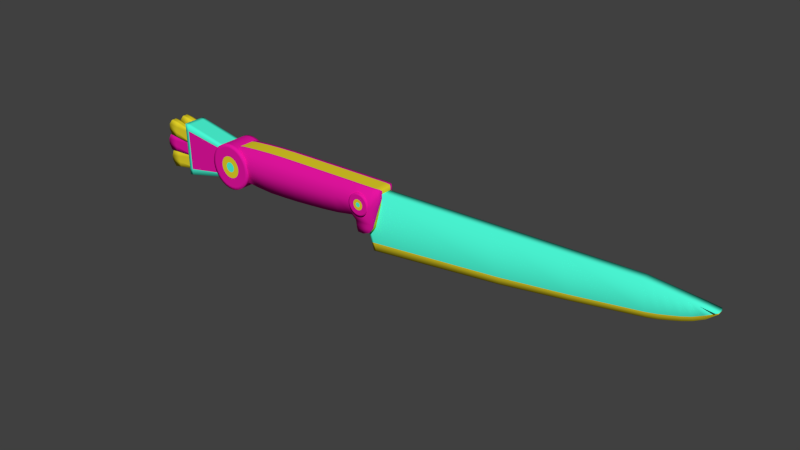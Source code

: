# Source: aztec_knife.blend.blend  (saved by Blender 2.75.0; exported with 4.5.12 LTS)
import bpy
from mathutils import Matrix  # noqa: F401  (used for matrix-valued properties, if any)

bpy.ops.wm.read_factory_settings(use_empty=True)
scene = bpy.context.scene
scene.name = 'Scene'

# ---- collections
col_collection_1 = bpy.data.collections.new('Collection 1'); scene.collection.children.link(col_collection_1)

# ---- materials (node trees are filled in below, after node groups)
mat_tapa_naran = bpy.data.materials.new('tapa_naran')
mat_tapa_naran.alpha_threshold = 0.0
mat_tapa_naran.use_transparent_shadow = False
mat_tapa_naran.diffuse_color = (0.8, 0.007607, 0.3612, 1.0)
mat_tapa_naran.roughness = 0.5
mat_tapa_naran.specular_intensity = 0.07485
mat_tapa_naran.line_color = (0.0, 0.0, 0.0, 1.0)
mat_tapa_amari = bpy.data.materials.new('tapa_amari')
mat_tapa_amari.alpha_threshold = 0.0
mat_tapa_amari.use_transparent_shadow = False
mat_tapa_amari.diffuse_color = (0.8, 0.6647, 0.02242, 1.0)
mat_tapa_amari.roughness = 0.5
mat_tapa_amari.line_color = (0.0, 0.0, 0.0, 1.0)
mat_tapa_verd = bpy.data.materials.new('tapa_verd')
mat_tapa_verd.alpha_threshold = 0.0
mat_tapa_verd.use_transparent_shadow = False
mat_tapa_verd.diffuse_color = (0.07542, 1.0, 0.7085, 1.0)
mat_tapa_verd.roughness = 0.5
mat_tapa_verd.line_color = (0.0, 0.0, 0.0, 1.0)

# ---- material node trees

# ---- world
world_world = bpy.data.worlds.new('World'); scene.world = world_world
world_world.color = (0.05088, 0.05088, 0.05088)
world_world.use_sun_shadow = False
world_world.sun_shadow_jitter_overblur = 0.0
world_world.cycles.sampling_method = 'MANUAL'
world_world.cycles.sample_map_resolution = 256

# ---- meshes
me_cube_3582 = bpy.data.meshes.new('Cube.3582')
me_cube_3582.from_pydata([(0.02653, 0.008731, -0.1622), (0.01195, 0.008731, -0.1639), (0.03341, 0.008731, -0.199), (0.01452, 0.008731, -0.2016), (0.02653, 0.01598, -0.1622), (0.01195, 0.01598, -0.1639), (0.03341, 0.01598, -0.199), (0.01452, 0.01598, -0.2016), (0.03209, 0.01378, -0.1905), (0.03209, 0.01093, -0.1905), (0.01333, 0.01378, -0.1928), (0.01333, 0.01093, -0.1928), (0.02725, 0.008731, -0.1643), (0.02725, 0.01598, -0.1643), (0.01175, 0.008731, -0.1661), (0.01175, 0.01598, -0.1661), (0.02485, 0.008731, -0.1624), (0.02769, 0.008731, -0.2036), (0.02485, 0.01598, -0.1624), (0.02769, 0.01598, -0.2036), (0.01905, 0.01598, -0.1924), (0.01905, 0.008731, -0.1924), (0.02546, 0.008731, -0.1645), (0.02546, 0.01598, -0.1645), (0.01363, 0.008731, -0.1637), (0.01363, 0.01598, -0.1637), (0.02622, 0.01598, -0.1912), (0.01354, 0.01598, -0.1659), (0.02166, 0.008731, -0.2045), (0.02166, 0.01598, -0.2045), (0.02622, 0.008731, -0.1912), (0.01354, 0.008731, -0.1659), (0.01452, 0.01378, -0.2016), (0.01452, 0.01093, -0.2016), (0.03341, 0.01093, -0.199), (0.03341, 0.01378, -0.199), (0.01195, 0.01378, -0.1639), (0.01195, 0.01093, -0.1639), (0.02653, 0.01378, -0.1622), (0.02653, 0.01093, -0.1622), (0.01333, 0.01598, -0.1928), (0.01333, 0.008731, -0.1928), (0.03209, 0.01598, -0.1905), (0.03209, 0.008731, -0.1905), (0.02725, 0.01378, -0.1643), (0.02725, 0.01093, -0.1643), (0.01175, 0.01378, -0.1661), (0.01175, 0.01093, -0.1661), (0.02769, 0.01378, -0.2036), (0.02769, 0.01093, -0.2036), (0.02485, 0.01378, -0.1624), (0.02485, 0.01093, -0.1624), (0.01363, 0.01378, -0.1637), (0.01363, 0.01093, -0.1637), (0.02166, 0.01378, -0.2045), (0.02166, 0.01093, -0.2045), (0.01179, 0.008731, -0.1663), (-0.002893, 0.008731, -0.1661), (0.01353, 0.008731, -0.2038), (-0.005537, 0.008731, -0.2037), (0.01179, 0.01598, -0.1663), (-0.002893, 0.01598, -0.1661), (0.01353, 0.01598, -0.2038), (-0.005537, 0.01598, -0.2037), (0.0134, 0.01378, -0.1951), (0.0134, 0.01093, -0.1951), (-0.005492, 0.01378, -0.1948), (-0.005492, 0.01093, -0.1948), (0.01222, 0.008731, -0.1685), (0.01222, 0.01598, -0.1685), (-0.003392, 0.008731, -0.1682), (-0.003392, 0.01598, -0.1682), (0.0101, 0.008731, -0.1663), (0.007238, 0.008731, -0.2075), (0.0101, 0.01598, -0.1663), (0.007238, 0.01598, -0.2075), (0.0002224, 0.01598, -0.1952), (0.0002224, 0.008731, -0.1952), (0.01042, 0.008731, -0.1685), (0.01042, 0.01598, -0.1685), (-0.001201, 0.008731, -0.1661), (-0.001201, 0.01598, -0.1661), (0.007496, 0.01598, -0.195), (-0.001593, 0.01598, -0.1683), (0.001136, 0.008731, -0.2076), (0.001136, 0.01598, -0.2076), (0.007496, 0.008731, -0.195), (-0.001593, 0.008731, -0.1683), (-0.005537, 0.01378, -0.2037), (-0.005537, 0.01093, -0.2037), (0.01353, 0.01093, -0.2038), (0.01353, 0.01378, -0.2038), (-0.002893, 0.01378, -0.1661), (-0.002893, 0.01093, -0.1661), (0.01179, 0.01378, -0.1663), (0.01179, 0.01093, -0.1663), (-0.005492, 0.01598, -0.1948), (-0.005492, 0.008731, -0.1948), (0.0134, 0.01598, -0.1951), (0.0134, 0.008731, -0.1951), (0.01222, 0.01378, -0.1685), (0.01222, 0.01093, -0.1685), (-0.003392, 0.01378, -0.1682), (-0.003392, 0.01093, -0.1682), (0.007238, 0.01378, -0.2075), (0.007238, 0.01093, -0.2075), (0.0101, 0.01378, -0.1663), (0.0101, 0.01093, -0.1663), (-0.001201, 0.01378, -0.1661), (-0.001201, 0.01093, -0.1661), (0.001136, 0.01378, -0.2076), (0.001136, 0.01093, -0.2076), (-0.002474, 0.008731, -0.1643), (-0.01698, 0.008731, -0.162), (-0.006035, 0.008731, -0.2017), (-0.0249, 0.008731, -0.1989), (-0.002474, 0.01598, -0.1643), (-0.01698, 0.01598, -0.162), (-0.006035, 0.01598, -0.2017), (-0.0249, 0.01598, -0.1989), (-0.004941, 0.01378, -0.1931), (-0.004941, 0.01093, -0.1931), (-0.0236, 0.01378, -0.1901), (-0.0236, 0.01093, -0.1901), (-0.002357, 0.008731, -0.1665), (-0.002357, 0.01598, -0.1665), (-0.01777, 0.008731, -0.1641), (-0.01777, 0.01598, -0.1641), (-0.004146, 0.008731, -0.1641), (-0.01278, 0.008731, -0.2045), (-0.004146, 0.01598, -0.1641), (-0.01278, 0.01598, -0.2045), (-0.018, 0.01598, -0.1913), (-0.018, 0.008731, -0.1913), (-0.004135, 0.008731, -0.1663), (-0.004135, 0.01598, -0.1663), (-0.0153, 0.008731, -0.1623), (-0.0153, 0.01598, -0.1623), (-0.01077, 0.01598, -0.1921), (-0.016, 0.01598, -0.1644), (-0.01884, 0.008731, -0.2037), (-0.01884, 0.01598, -0.2037), (-0.01077, 0.008731, -0.1921), (-0.016, 0.008731, -0.1644), (-0.0249, 0.01378, -0.1989), (-0.0249, 0.01093, -0.1989), (-0.006035, 0.01093, -0.2017), (-0.006035, 0.01378, -0.2017), (-0.01698, 0.01378, -0.162), (-0.01698, 0.01093, -0.162), (-0.002474, 0.01378, -0.1643), (-0.002474, 0.01093, -0.1643), (-0.0236, 0.01598, -0.1901), (-0.0236, 0.008731, -0.1901), (-0.004941, 0.01598, -0.1931), (-0.004941, 0.008731, -0.1931), (-0.002357, 0.01378, -0.1665), (-0.002357, 0.01093, -0.1665), (-0.01777, 0.01378, -0.1641), (-0.01777, 0.01093, -0.1641), (-0.01278, 0.01378, -0.2045), (-0.01278, 0.01093, -0.2045), (-0.004146, 0.01378, -0.1641), (-0.004146, 0.01093, -0.1641), (-0.0153, 0.01378, -0.1623), (-0.0153, 0.01093, -0.1623), (-0.01884, 0.01378, -0.2037), (-0.01884, 0.01093, -0.2037), (-0.002474, -0.007878, -0.1643), (-0.01698, -0.007878, -0.162), (-0.006035, -0.007878, -0.2017), (-0.0249, -0.007878, -0.1989), (-0.002474, -0.00063, -0.1643), (-0.01698, -0.00063, -0.162), (-0.006035, -0.00063, -0.2017), (-0.0249, -0.00063, -0.1989), (-0.004941, -0.002828, -0.1931), (-0.004941, -0.00568, -0.1931), (-0.0236, -0.002828, -0.1901), (-0.0236, -0.00568, -0.1901), (-0.002357, -0.007878, -0.1665), (-0.002357, -0.00063, -0.1665), (-0.01777, -0.007878, -0.1641), (-0.01777, -0.00063, -0.1641), (-0.004146, -0.007878, -0.1641), (-0.01278, -0.007878, -0.2045), (-0.004146, -0.00063, -0.1641), (-0.01278, -0.00063, -0.2045), (-0.018, -0.00063, -0.1913), (-0.018, -0.007878, -0.1913), (-0.004135, -0.007878, -0.1663), (-0.004135, -0.00063, -0.1663), (-0.0153, -0.007878, -0.1623), (-0.0153, -0.00063, -0.1623), (-0.01077, -0.00063, -0.1921), (-0.016, -0.00063, -0.1644), (-0.01884, -0.007878, -0.2037), (-0.01884, -0.00063, -0.2037), (-0.01077, -0.007878, -0.1921), (-0.016, -0.007878, -0.1644), (-0.0249, -0.002828, -0.1989), (-0.0249, -0.00568, -0.1989), (-0.006035, -0.00568, -0.2017), (-0.006035, -0.002828, -0.2017), (-0.01698, -0.002828, -0.162), (-0.01698, -0.00568, -0.162), (-0.002474, -0.002828, -0.1643), (-0.002474, -0.00568, -0.1643), (-0.0236, -0.00063, -0.1901), (-0.0236, -0.007878, -0.1901), (-0.004941, -0.00063, -0.1931), (-0.004941, -0.007878, -0.1931), (-0.002357, -0.002828, -0.1665), (-0.002357, -0.00568, -0.1665), (-0.01777, -0.002828, -0.1641), (-0.01777, -0.00568, -0.1641), (-0.01278, -0.002828, -0.2045), (-0.01278, -0.00568, -0.2045), (-0.004146, -0.002828, -0.1641), (-0.004146, -0.00568, -0.1641), (-0.0153, -0.002828, -0.1623), (-0.0153, -0.00568, -0.1623), (-0.01884, -0.002828, -0.2037), (-0.01884, -0.00568, -0.2037), (0.01179, -0.007878, -0.1663), (-0.002893, -0.007878, -0.1661), (0.01353, -0.007878, -0.2038), (-0.005537, -0.007878, -0.2037), (0.01179, -0.00063, -0.1663), (-0.002893, -0.00063, -0.1661), (0.01353, -0.00063, -0.2038), (-0.005537, -0.00063, -0.2037), (0.0134, -0.002828, -0.1951), (0.0134, -0.00568, -0.1951), (-0.005492, -0.002828, -0.1948), (-0.005492, -0.00568, -0.1948), (0.01222, -0.007878, -0.1685), (0.01222, -0.00063, -0.1685), (-0.003392, -0.007878, -0.1682), (-0.003392, -0.00063, -0.1682), (0.0101, -0.007878, -0.1663), (0.007238, -0.007878, -0.2075), (0.0101, -0.00063, -0.1663), (0.007238, -0.00063, -0.2075), (0.0002224, -0.00063, -0.1952), (0.0002224, -0.007878, -0.1952), (0.01042, -0.007878, -0.1685), (0.01042, -0.00063, -0.1685), (-0.001201, -0.007878, -0.1661), (-0.001201, -0.00063, -0.1661), (0.007496, -0.00063, -0.195), (-0.001593, -0.00063, -0.1683), (0.001136, -0.007878, -0.2076), (0.001136, -0.00063, -0.2076), (0.007496, -0.007878, -0.195), (-0.001593, -0.007878, -0.1683), (-0.005537, -0.002828, -0.2037), (-0.005537, -0.00568, -0.2037), (0.01353, -0.00568, -0.2038), (0.01353, -0.002828, -0.2038), (-0.002893, -0.002828, -0.1661), (-0.002893, -0.00568, -0.1661), (0.01179, -0.002828, -0.1663), (0.01179, -0.00568, -0.1663), (-0.005492, -0.00063, -0.1948), (-0.005492, -0.007878, -0.1948), (0.0134, -0.00063, -0.1951), (0.0134, -0.007878, -0.1951), (0.01222, -0.002828, -0.1685), (0.01222, -0.00568, -0.1685), (-0.003392, -0.002828, -0.1682), (-0.003392, -0.00568, -0.1682), (0.007238, -0.002828, -0.2075), (0.007238, -0.00568, -0.2075), (0.0101, -0.002828, -0.1663), (0.0101, -0.00568, -0.1663), (-0.001201, -0.002828, -0.1661), (-0.001201, -0.00568, -0.1661), (0.001136, -0.002828, -0.2076), (0.001136, -0.00568, -0.2076), (0.02653, -0.007878, -0.1622), (0.01195, -0.007878, -0.1639), (0.03341, -0.007878, -0.199), (0.01452, -0.007878, -0.2016), (0.02653, -0.00063, -0.1622), (0.01195, -0.00063, -0.1639), (0.03341, -0.00063, -0.199), (0.01452, -0.00063, -0.2016), (0.03209, -0.002828, -0.1905), (0.03209, -0.00568, -0.1905), (0.01333, -0.002828, -0.1928), (0.01333, -0.00568, -0.1928), (0.02725, -0.007878, -0.1643), (0.02725, -0.00063, -0.1643), (0.01175, -0.007878, -0.1661), (0.01175, -0.00063, -0.1661), (0.02485, -0.007878, -0.1624), (0.02769, -0.007878, -0.2036), (0.02485, -0.00063, -0.1624), (0.02769, -0.00063, -0.2036), (0.01905, -0.00063, -0.1924), (0.01905, -0.007878, -0.1924), (0.02546, -0.007878, -0.1645), (0.02546, -0.00063, -0.1645), (0.01363, -0.007878, -0.1637), (0.01363, -0.00063, -0.1637), (0.02622, -0.00063, -0.1912), (0.01354, -0.00063, -0.1659), (0.02166, -0.007878, -0.2045), (0.02166, -0.00063, -0.2045), (0.02622, -0.007878, -0.1912), (0.01354, -0.007878, -0.1659), (0.01452, -0.002828, -0.2016), (0.01452, -0.00568, -0.2016), (0.03341, -0.00568, -0.199), (0.03341, -0.002828, -0.199), (0.01195, -0.002828, -0.1639), (0.01195, -0.00568, -0.1639), (0.02653, -0.002828, -0.1622), (0.02653, -0.00568, -0.1622), (0.01333, -0.00063, -0.1928), (0.01333, -0.007878, -0.1928), (0.03209, -0.00063, -0.1905), (0.03209, -0.007878, -0.1905), (0.02725, -0.002828, -0.1643), (0.02725, -0.00568, -0.1643), (0.01175, -0.002828, -0.1661), (0.01175, -0.00568, -0.1661), (0.02769, -0.002828, -0.2036), (0.02769, -0.00568, -0.2036), (0.02485, -0.002828, -0.1624), (0.02485, -0.00568, -0.1624), (0.01363, -0.002828, -0.1637), (0.01363, -0.00568, -0.1637), (0.02166, -0.002828, -0.2045), (0.02166, -0.00568, -0.2045), (0.01778, -0.00938, -0.09476), (-0.01234, -0.00938, -0.09542), (0.03608, -0.00938, -0.1718), (-0.02729, -0.00938, -0.1732), (0.01778, 0.01733, -0.09476), (-0.01234, 0.01733, -0.09542), (0.03608, 0.01733, -0.1718), (-0.02729, 0.01733, -0.1732), (0.03498, -0.00938, -0.1672), (-0.02639, -0.00938, -0.1685), (0.03498, 0.01733, -0.1672), (-0.02639, 0.01733, -0.1685), (0.01882, -0.00938, -0.09916), (0.01882, 0.01733, -0.09916), (-0.01319, -0.00938, -0.09985), (-0.01319, 0.01733, -0.09985), (0.01431, -0.00938, -0.09484), (0.02878, -0.00938, -0.172), (0.01431, 0.01733, -0.09484), (0.02878, 0.01733, -0.172), (0.02791, -0.00938, -0.1674), (0.02791, 0.01733, -0.1674), (0.01513, -0.00938, -0.09924), (0.01513, 0.01733, -0.09924), (-0.008866, -0.00938, -0.09534), (-0.008866, 0.01733, -0.09534), (-0.01932, 0.01733, -0.1684), (-0.0095, 0.01733, -0.09977), (-0.01998, -0.00938, -0.173), (-0.01998, 0.01733, -0.173), (-0.01932, -0.00938, -0.1684), (-0.0095, -0.00938, -0.09977), (-0.02729, 0.01333, -0.1732), (-0.02729, -0.005381, -0.1732), (0.03608, -0.005381, -0.1718), (0.03608, 0.01333, -0.1718), (-0.01234, 0.01333, -0.09542), (-0.01234, -0.005381, -0.09542), (0.01778, 0.01333, -0.09476), (0.01778, -0.005381, -0.09476), (-0.02639, 0.01333, -0.1685), (-0.02639, -0.005381, -0.1685), (0.03498, 0.01333, -0.1672), (0.03498, -0.005381, -0.1672), (0.01882, 0.01333, -0.09916), (0.01882, -0.005381, -0.09916), (-0.01319, 0.01333, -0.09985), (-0.01319, -0.005381, -0.09985), (0.02878, 0.01333, -0.172), (0.02878, -0.005381, -0.172), (0.01431, 0.01333, -0.09484), (0.01431, -0.005381, -0.09484), (-0.008866, 0.01333, -0.09534), (-0.008866, -0.005381, -0.09534), (-0.01998, 0.01333, -0.173), (-0.01998, -0.005381, -0.173), (-0.003709, -0.01294, -0.1189), (0.0007344, -0.01294, -0.12), (0.005313, -0.01294, -0.1203), (0.00985, -0.01294, -0.1196), (0.01417, -0.01294, -0.1181), (0.01811, -0.01294, -0.1157), (0.02152, -0.01294, -0.1127), (0.02427, -0.01294, -0.109), (0.02624, -0.01294, -0.1049), (0.02737, -0.01294, -0.1004), (0.02761, -0.01294, -0.09583), (0.02696, -0.01294, -0.09129), (0.02543, -0.01294, -0.08697), (0.02308, -0.01294, -0.08303), (0.02002, -0.01294, -0.07962), (0.01634, -0.01294, -0.07688), (0.01221, -0.01294, -0.0749), (0.007762, -0.01294, -0.07377), (0.003184, -0.01294, -0.07353), (-0.001354, -0.01294, -0.07419), (-0.005676, -0.01294, -0.07572), (-0.009617, -0.01294, -0.07806), (-0.01303, -0.01294, -0.08113), (-0.01577, -0.01294, -0.0848), (-0.01774, -0.01294, -0.08894), (-0.01887, -0.01294, -0.09338), (-0.01912, -0.01294, -0.09796), (-0.01846, -0.01294, -0.1025), (-0.01693, -0.01294, -0.1068), (-0.01459, -0.01294, -0.1108), (-0.01152, -0.01294, -0.1142), (-0.007847, -0.01294, -0.1169), (-0.0001399, -0.01294, -0.109), (0.00231, -0.01294, -0.1096), (0.004835, -0.01294, -0.1098), (0.007338, -0.01294, -0.1094), (0.009721, -0.01294, -0.1086), (0.01189, -0.01294, -0.1073), (0.01377, -0.01294, -0.1056), (0.01529, -0.01294, -0.1036), (0.01638, -0.01294, -0.1013), (0.017, -0.01294, -0.09883), (0.01713, -0.01294, -0.09631), (0.01677, -0.01294, -0.0938), (0.01593, -0.01294, -0.09142), (0.01463, -0.01294, -0.08925), (0.01294, -0.01294, -0.08737), (0.01092, -0.01294, -0.08585), (0.008636, -0.01294, -0.08477), (0.006186, -0.01294, -0.08414), (0.003661, -0.01294, -0.08401), (0.001159, -0.01294, -0.08437), (-0.001225, -0.01294, -0.08521), (-0.003398, -0.01294, -0.08651), (-0.005277, -0.01294, -0.0882), (-0.006791, -0.01294, -0.09022), (-0.00788, -0.01294, -0.09251), (-0.008503, -0.01294, -0.09496), (-0.008636, -0.01294, -0.09748), (-0.008274, -0.01294, -0.09998), (-0.00743, -0.01294, -0.1024), (-0.006138, -0.01294, -0.1045), (-0.004447, -0.01294, -0.1064), (-0.002422, -0.01294, -0.1079), (0.002275, -0.01294, -0.1023), (0.003377, -0.01294, -0.1026), (0.004512, -0.01294, -0.1027), (0.005637, -0.01294, -0.1025), (0.006709, -0.01294, -0.1021), (0.007686, -0.01294, -0.1016), (0.008531, -0.01294, -0.1008), (0.009211, -0.01294, -0.09989), (0.009701, -0.01294, -0.09887), (0.009981, -0.01294, -0.09776), (0.01004, -0.01294, -0.09663), (0.009878, -0.01294, -0.0955), (0.009499, -0.01294, -0.09443), (0.008918, -0.01294, -0.09346), (0.008158, -0.01294, -0.09261), (0.007247, -0.01294, -0.09193), (0.006221, -0.01294, -0.09144), (0.005119, -0.01294, -0.09116), (0.003984, -0.01294, -0.0911), (0.002859, -0.01294, -0.09126), (0.001788, -0.01294, -0.09164), (0.0008106, -0.01294, -0.09222), (-3.437e-05, -0.01294, -0.09298), (-0.0007148, -0.01294, -0.09389), (-0.001204, -0.01294, -0.09492), (-0.001485, -0.01294, -0.09602), (-0.001544, -0.01294, -0.09716), (-0.001382, -0.01294, -0.09828), (-0.001002, -0.01294, -0.09935), (-0.0004215, -0.01294, -0.1003), (0.0003389, -0.01294, -0.1012), (0.00125, -0.01294, -0.1019), (0.004248, -0.01294, -0.09689), (-0.01394, -0.01294, -0.1168), (-0.01748, -0.01294, -0.1129), (-0.02019, -0.01294, -0.1083), (-0.02195, -0.01294, -0.1034), (-0.02271, -0.01294, -0.09812), (-0.02243, -0.01294, -0.09284), (-0.02113, -0.01294, -0.08771), (-0.01885, -0.01294, -0.08294), (-0.01568, -0.01294, -0.0787), (-0.01175, -0.01294, -0.07516), (-0.007202, -0.01294, -0.07246), (-0.002215, -0.01294, -0.07069), (0.00302, -0.01294, -0.06994), (0.008303, -0.01294, -0.07022), (0.01343, -0.01294, -0.07152), (0.0182, -0.01294, -0.0738), (0.02244, -0.01294, -0.07696), (0.02598, -0.01294, -0.0809), (0.02868, -0.01294, -0.08544), (0.03045, -0.01294, -0.09043), (0.0312, -0.01294, -0.09567), (0.03093, -0.01294, -0.1009), (0.02962, -0.01294, -0.1061), (0.02734, -0.01294, -0.1108), (0.02418, -0.01294, -0.1151), (0.02025, -0.01294, -0.1186), (0.0157, -0.01294, -0.1213), (0.01071, -0.01294, -0.1231), (0.005477, -0.01294, -0.1239), (0.000194, -0.01294, -0.1236), (-0.004933, -0.01294, -0.1223), (-0.009707, -0.01294, -0.12), (-0.003193, -0.01294, -0.0924), (-0.003927, -0.01294, -0.09394), (0.002942, -0.01294, -0.1055), (0.004644, -0.01294, -0.1056), (0.01212, -0.01294, -0.0932), (0.01125, -0.01294, -0.09174), (-0.0009057, -0.01294, -0.08989), (-0.002173, -0.01294, -0.09103), (0.01293, -0.01294, -0.0965), (0.01269, -0.01294, -0.09481), (-0.001613, -0.01294, -0.1033), (-0.0002476, -0.01294, -0.1043), (0.002166, -0.01294, -0.08845), (0.0005592, -0.01294, -0.08902), (0.01242, -0.01294, -0.09985), (0.01284, -0.01294, -0.0982), (-0.003624, -0.01294, -0.1006), (-0.002753, -0.01294, -0.102), (0.005554, -0.01294, -0.0883), (0.003853, -0.01294, -0.08821), (0.01067, -0.01294, -0.1028), (0.01169, -0.01294, -0.1014), (-0.004436, -0.01294, -0.09729), (-0.004192, -0.01294, -0.09898), (0.007937, -0.01294, -0.1048), (0.009402, -0.01294, -0.1039), (0.008744, -0.01294, -0.08945), (0.007206, -0.01294, -0.08872), (-0.004347, -0.01294, -0.09559), (0.006331, -0.01294, -0.1053), (0.01011, -0.01294, -0.09047), (0.00129, -0.01294, -0.1051), (-0.003709, 0.02195, -0.1189), (0.0007344, 0.02195, -0.12), (0.005313, 0.02195, -0.1203), (0.00985, 0.02195, -0.1196), (0.01417, 0.02195, -0.1181), (0.01811, 0.02195, -0.1157), (0.02152, 0.02195, -0.1127), (0.02427, 0.02195, -0.109), (0.02624, 0.02195, -0.1049), (0.02737, 0.02195, -0.1004), (0.02761, 0.02195, -0.09583), (0.02696, 0.02195, -0.09129), (0.02543, 0.02195, -0.08697), (0.02308, 0.02195, -0.08303), (0.02002, 0.02195, -0.07962), (0.01634, 0.02195, -0.07688), (0.01221, 0.02195, -0.0749), (0.007762, 0.02195, -0.07377), (0.003184, 0.02195, -0.07353), (-0.001354, 0.02195, -0.07419), (-0.005676, 0.02195, -0.07572), (-0.009617, 0.02195, -0.07806), (-0.01303, 0.02195, -0.08113), (-0.01577, 0.02195, -0.0848), (-0.01774, 0.02195, -0.08894), (-0.01887, 0.02195, -0.09338), (-0.01912, 0.02195, -0.09796), (-0.01846, 0.02195, -0.1025), (-0.01693, 0.02195, -0.1068), (-0.01459, 0.02195, -0.1108), (-0.01152, 0.02195, -0.1142), (-0.007847, 0.02195, -0.1169), (-0.0001399, 0.02195, -0.109), (0.00231, 0.02195, -0.1096), (0.004835, 0.02195, -0.1098), (0.007338, 0.02195, -0.1094), (0.009721, 0.02195, -0.1086), (0.01189, 0.02195, -0.1073), (0.01377, 0.02195, -0.1056), (0.01529, 0.02195, -0.1036), (0.01638, 0.02195, -0.1013), (0.017, 0.02195, -0.09883), (0.01713, 0.02195, -0.09631), (0.01677, 0.02195, -0.0938), (0.01593, 0.02195, -0.09142), (0.01463, 0.02195, -0.08925), (0.01294, 0.02195, -0.08737), (0.01092, 0.02195, -0.08585), (0.008636, 0.02195, -0.08477), (0.006186, 0.02195, -0.08414), (0.003661, 0.02195, -0.08401), (0.001159, 0.02195, -0.08437), (-0.001225, 0.02195, -0.08521), (-0.003398, 0.02195, -0.08651), (-0.005277, 0.02195, -0.0882), (-0.006791, 0.02195, -0.09022), (-0.00788, 0.02195, -0.09251), (-0.008503, 0.02195, -0.09496), (-0.008636, 0.02195, -0.09748), (-0.008274, 0.02195, -0.09998), (-0.00743, 0.02195, -0.1024), (-0.006138, 0.02195, -0.1045), (-0.004447, 0.02195, -0.1064), (-0.002422, 0.02195, -0.1079), (0.002275, 0.02195, -0.1023), (0.003377, 0.02195, -0.1026), (0.004512, 0.02195, -0.1027), (0.005637, 0.02195, -0.1025), (0.006709, 0.02195, -0.1021), (0.007686, 0.02195, -0.1016), (0.008531, 0.02195, -0.1008), (0.009211, 0.02195, -0.09989), (0.009701, 0.02195, -0.09887), (0.009981, 0.02195, -0.09776), (0.01004, 0.02195, -0.09663), (0.009878, 0.02195, -0.0955), (0.009499, 0.02195, -0.09443), (0.008918, 0.02195, -0.09346), (0.008158, 0.02195, -0.09261), (0.007247, 0.02195, -0.09193), (0.006221, 0.02195, -0.09144), (0.005119, 0.02195, -0.09116), (0.003984, 0.02195, -0.0911), (0.002859, 0.02195, -0.09126), (0.001788, 0.02195, -0.09164), (0.0008106, 0.02195, -0.09222), (-3.437e-05, 0.02195, -0.09298), (-0.0007148, 0.02195, -0.09389), (-0.001204, 0.02195, -0.09492), (-0.001485, 0.02195, -0.09602), (-0.001544, 0.02195, -0.09716), (-0.001382, 0.02195, -0.09828), (-0.001002, 0.02195, -0.09935), (-0.0004215, 0.02195, -0.1003), (0.0003389, 0.02195, -0.1012), (0.00125, 0.02195, -0.1019), (0.004248, 0.02195, -0.09689), (-0.01394, 0.02195, -0.1168), (-0.01748, 0.02195, -0.1129), (-0.02019, 0.02195, -0.1083), (-0.02195, 0.02195, -0.1034), (-0.02271, 0.02195, -0.09812), (-0.02243, 0.02195, -0.09284), (-0.02113, 0.02195, -0.08771), (-0.01885, 0.02195, -0.08294), (-0.01568, 0.02195, -0.0787), (-0.01175, 0.02195, -0.07516), (-0.007202, 0.02195, -0.07246), (-0.002215, 0.02195, -0.07069), (0.00302, 0.02195, -0.06994), (0.008303, 0.02195, -0.07022), (0.01343, 0.02195, -0.07152), (0.0182, 0.02195, -0.0738), (0.02244, 0.02195, -0.07696), (0.02598, 0.02195, -0.0809), (0.02868, 0.02195, -0.08544), (0.03045, 0.02195, -0.09043), (0.0312, 0.02195, -0.09567), (0.03093, 0.02195, -0.1009), (0.02962, 0.02195, -0.1061), (0.02734, 0.02195, -0.1108), (0.02418, 0.02195, -0.1151), (0.02025, 0.02195, -0.1186), (0.0157, 0.02195, -0.1213), (0.01071, 0.02195, -0.1231), (0.005477, 0.02195, -0.1239), (0.000194, 0.02195, -0.1236), (-0.004933, 0.02195, -0.1223), (-0.009707, 0.02195, -0.12), (-0.003193, 0.02195, -0.0924), (-0.003927, 0.02195, -0.09394), (0.002942, 0.02195, -0.1055), (0.004644, 0.02195, -0.1056), (0.01212, 0.02195, -0.0932), (0.01125, 0.02195, -0.09174), (-0.0009057, 0.02195, -0.08989), (-0.002173, 0.02195, -0.09103), (0.01293, 0.02195, -0.0965), (0.01269, 0.02195, -0.09481), (-0.001613, 0.02195, -0.1033), (-0.0002476, 0.02195, -0.1043), (0.002166, 0.02195, -0.08845), (0.0005592, 0.02195, -0.08902), (0.01242, 0.02195, -0.09985), (0.01284, 0.02195, -0.0982), (-0.003624, 0.02195, -0.1006), (-0.002753, 0.02195, -0.102), (0.005554, 0.02195, -0.0883), (0.003853, 0.02195, -0.08821), (0.01067, 0.02195, -0.1028), (0.01169, 0.02195, -0.1014), (-0.004436, 0.02195, -0.09729), (-0.004192, 0.02195, -0.09898), (0.007937, 0.02195, -0.1048), (0.009402, 0.02195, -0.1039), (0.008744, 0.02195, -0.08945), (0.007206, 0.02195, -0.08872), (-0.004347, 0.02195, -0.09559), (0.006331, 0.02195, -0.1053), (0.01011, 0.02195, -0.09047), (0.00129, 0.02195, -0.1051), (0.005477, 0.01863, -0.1239), (0.005477, -0.009612, -0.1239), (0.01071, -0.009612, -0.1231), (0.01071, 0.01863, -0.1231), (0.02598, 0.01863, -0.0809), (0.02598, -0.009612, -0.0809), (0.02244, -0.009612, -0.07696), (0.02244, 0.01863, -0.07696), (-0.02113, 0.01863, -0.08771), (-0.02113, -0.009612, -0.08771), (-0.02243, -0.009612, -0.09284), (-0.02243, 0.01863, -0.09284), (0.0157, 0.01863, -0.1213), (0.0157, -0.009612, -0.1213), (0.02025, -0.009612, -0.1186), (0.02025, 0.01863, -0.1186), (0.0182, 0.01863, -0.0738), (0.0182, -0.009612, -0.0738), (0.01343, -0.009612, -0.07152), (0.01343, 0.01863, -0.07152), (-0.02271, 0.01863, -0.09812), (-0.02271, -0.009612, -0.09812), (-0.02195, -0.009612, -0.1034), (-0.02195, 0.01863, -0.1034), (0.02418, 0.01863, -0.1151), (0.02418, -0.009612, -0.1151), (0.02734, -0.009612, -0.1108), (0.02734, 0.01863, -0.1108), (-0.02019, 0.01863, -0.1083), (-0.02019, -0.009612, -0.1083), (-0.01748, -0.009612, -0.1129), (-0.01748, 0.01863, -0.1129), (0.008303, 0.01863, -0.07022), (0.008303, -0.009612, -0.07022), (0.00302, -0.009612, -0.06994), (0.00302, 0.01863, -0.06994), (0.02962, 0.01863, -0.1061), (0.02962, -0.009612, -0.1061), (0.03093, -0.009612, -0.1009), (0.03093, 0.01863, -0.1009), (-0.01394, 0.01863, -0.1168), (-0.01394, -0.009612, -0.1168), (-0.009707, -0.009612, -0.12), (-0.009707, 0.01863, -0.12), (-0.002215, 0.01863, -0.07069), (-0.002215, -0.009612, -0.07069), (-0.007202, -0.009612, -0.07246), (-0.007202, 0.01863, -0.07246), (0.0312, 0.01863, -0.09567), (0.0312, -0.009612, -0.09567), (0.03045, -0.009612, -0.09043), (0.03045, 0.01863, -0.09043), (-0.01175, 0.01863, -0.07516), (-0.01175, -0.009612, -0.07516), (-0.01568, -0.009612, -0.0787), (-0.01568, 0.01863, -0.0787), (0.000194, 0.01863, -0.1236), (0.000194, -0.009612, -0.1236), (0.02868, 0.01863, -0.08544), (0.02868, -0.009612, -0.08544), (-0.01885, 0.01863, -0.08294), (-0.01885, -0.009612, -0.08294), (-0.004933, -0.009612, -0.1223), (-0.004933, 0.01863, -0.1223), (-0.008469, -0.0122, 0.1042), (-0.01058, -0.0122, 0.104), (-0.0126, -0.0122, 0.1034), (-0.01447, -0.0122, 0.1024), (-0.01611, -0.0122, 0.101), (-0.01745, -0.0122, 0.09938), (-0.01845, -0.0122, 0.09751), (-0.01907, -0.0122, 0.09549), (-0.01927, -0.0122, 0.09338), (-0.01907, -0.0122, 0.09127), (-0.01845, -0.0122, 0.08924), (-0.01745, -0.0122, 0.08738), (-0.01611, -0.0122, 0.08574), (-0.01447, -0.0122, 0.0844), (-0.0126, -0.0122, 0.0834), (-0.01058, -0.0122, 0.08278), (-0.008469, -0.0122, 0.08257), (-0.006361, -0.0122, 0.08278), (-0.004334, -0.0122, 0.0834), (-0.002467, -0.0122, 0.0844), (-0.0008293, -0.0122, 0.08574), (0.0005143, -0.0122, 0.08738), (0.001513, -0.0122, 0.08924), (0.002127, -0.0122, 0.09127), (0.002335, -0.0122, 0.09338), (0.002127, -0.0122, 0.09549), (0.001513, -0.0122, 0.09751), (0.0005143, -0.0122, 0.09938), (-0.0008293, -0.0122, 0.101), (-0.002467, -0.0122, 0.1024), (-0.004334, -0.0122, 0.1034), (-0.006361, -0.0122, 0.104), (-0.008469, -0.0122, 0.09934), (-0.009631, -0.0122, 0.09922), (-0.01075, -0.0122, 0.09888), (-0.01178, -0.0122, 0.09833), (-0.01268, -0.0122, 0.09759), (-0.01342, -0.0122, 0.09669), (-0.01397, -0.0122, 0.09566), (-0.01431, -0.0122, 0.09454), (-0.01443, -0.0122, 0.09338), (-0.01431, -0.0122, 0.09222), (-0.01397, -0.0122, 0.0911), (-0.01342, -0.0122, 0.09007), (-0.01268, -0.0122, 0.08917), (-0.01178, -0.0122, 0.08842), (-0.01075, -0.0122, 0.08787), (-0.009631, -0.0122, 0.08754), (-0.008469, -0.0122, 0.08742), (-0.007307, -0.0122, 0.08754), (-0.006189, -0.0122, 0.08787), (-0.005159, -0.0122, 0.08842), (-0.004256, -0.0122, 0.08917), (-0.003515, -0.0122, 0.09007), (-0.002964, -0.0122, 0.0911), (-0.002625, -0.0122, 0.09222), (-0.002511, -0.0122, 0.09338), (-0.002625, -0.0122, 0.09454), (-0.002964, -0.0122, 0.09566), (-0.003515, -0.0122, 0.09669), (-0.004256, -0.0122, 0.09759), (-0.005159, -0.0122, 0.09833), (-0.006189, -0.0122, 0.09888), (-0.007307, -0.0122, 0.09922), (-0.008469, -0.0122, 0.09606), (-0.008991, -0.0122, 0.09601), (-0.009494, -0.0122, 0.09585), (-0.009957, -0.0122, 0.09561), (-0.01036, -0.0122, 0.09527), (-0.0107, -0.0122, 0.09487), (-0.01094, -0.0122, 0.0944), (-0.0111, -0.0122, 0.0939), (-0.01115, -0.0122, 0.09338), (-0.0111, -0.0122, 0.09286), (-0.01094, -0.0122, 0.09235), (-0.0107, -0.0122, 0.09189), (-0.01036, -0.0122, 0.09148), (-0.009957, -0.0122, 0.09115), (-0.009494, -0.0122, 0.0909), (-0.008991, -0.0122, 0.09075), (-0.008469, -0.0122, 0.0907), (-0.007946, -0.0122, 0.09075), (-0.007444, -0.0122, 0.0909), (-0.006981, -0.0122, 0.09115), (-0.006575, -0.0122, 0.09148), (-0.006242, -0.0122, 0.09189), (-0.005994, -0.0122, 0.09235), (-0.005842, -0.0122, 0.09286), (-0.00579, -0.0122, 0.09338), (-0.005842, -0.0122, 0.0939), (-0.005994, -0.0122, 0.0944), (-0.006242, -0.0122, 0.09487), (-0.006575, -0.0122, 0.09527), (-0.006981, -0.0122, 0.09561), (-0.007444, -0.0122, 0.09585), (-0.007946, -0.0122, 0.09601), (-0.008469, -0.0122, 0.09338), (-0.003699, -0.0122, 0.1049), (-0.001543, -0.0122, 0.1037), (0.0003455, -0.0122, 0.1022), (0.001896, -0.0122, 0.1003), (0.003048, -0.0122, 0.09815), (0.003757, -0.0122, 0.09581), (0.003997, -0.0122, 0.09338), (0.003757, -0.0122, 0.09095), (0.003048, -0.0122, 0.08861), (0.001896, -0.0122, 0.08645), (0.0003455, -0.0122, 0.08456), (-0.001543, -0.0122, 0.08301), (-0.003699, -0.0122, 0.08186), (-0.006037, -0.0122, 0.08115), (-0.008469, -0.0122, 0.08091), (-0.0109, -0.0122, 0.08115), (-0.01324, -0.0122, 0.08186), (-0.01539, -0.0122, 0.08301), (-0.01728, -0.0122, 0.08456), (-0.01883, -0.0122, 0.08645), (-0.01999, -0.0122, 0.08861), (-0.02069, -0.0122, 0.09095), (-0.02093, -0.0122, 0.09338), (-0.02069, -0.0122, 0.09581), (-0.01999, -0.0122, 0.09815), (-0.01883, -0.0122, 0.1003), (-0.01728, -0.0122, 0.1022), (-0.01539, -0.0122, 0.1037), (-0.01324, -0.0122, 0.1049), (-0.0109, -0.0122, 0.1056), (-0.008469, -0.0122, 0.1058), (-0.006037, -0.0122, 0.1056), (-0.00453, -0.0122, 0.0926), (-0.004453, -0.0122, 0.09338), (-0.009252, -0.0122, 0.09732), (-0.01001, -0.0122, 0.09709), (-0.01131, -0.0122, 0.09054), (-0.0107, -0.0122, 0.09004), (-0.00513, -0.0122, 0.09115), (-0.004759, -0.0122, 0.09184), (-0.01218, -0.0122, 0.09184), (-0.01181, -0.0122, 0.09115), (-0.006932, -0.0122, 0.09709), (-0.007685, -0.0122, 0.09732), (-0.006238, -0.0122, 0.09004), (-0.005629, -0.0122, 0.09054), (-0.01248, -0.0122, 0.09338), (-0.01241, -0.0122, 0.0926), (-0.005629, -0.0122, 0.09622), (-0.006238, -0.0122, 0.09672), (-0.007685, -0.0122, 0.08944), (-0.006932, -0.0122, 0.08967), (-0.01218, -0.0122, 0.09492), (-0.01241, -0.0122, 0.09416), (-0.004759, -0.0122, 0.09492), (-0.00513, -0.0122, 0.09561), (-0.01131, -0.0122, 0.09622), (-0.01181, -0.0122, 0.09561), (-0.009252, -0.0122, 0.08944), (-0.008469, -0.0122, 0.08936), (-0.00453, -0.0122, 0.09416), (-0.0107, -0.0122, 0.09672), (-0.01001, -0.0122, 0.08967), (-0.008469, -0.0122, 0.09739), (-0.008469, 0.02107, 0.1042), (-0.01058, 0.02107, 0.104), (-0.0126, 0.02107, 0.1034), (-0.01447, 0.02107, 0.1024), (-0.01611, 0.02107, 0.101), (-0.01745, 0.02107, 0.09938), (-0.01845, 0.02107, 0.09751), (-0.01907, 0.02107, 0.09549), (-0.01927, 0.02107, 0.09338), (-0.01907, 0.02107, 0.09127), (-0.01845, 0.02107, 0.08924), (-0.01745, 0.02107, 0.08738), (-0.01611, 0.02107, 0.08574), (-0.01447, 0.02107, 0.0844), (-0.0126, 0.02107, 0.0834), (-0.01058, 0.02107, 0.08278), (-0.008469, 0.02107, 0.08257), (-0.006361, 0.02107, 0.08278), (-0.004334, 0.02107, 0.0834), (-0.002467, 0.02107, 0.0844), (-0.0008293, 0.02107, 0.08574), (0.0005143, 0.02107, 0.08738), (0.001513, 0.02107, 0.08924), (0.002127, 0.02107, 0.09127), (0.002335, 0.02107, 0.09338), (0.002127, 0.02107, 0.09549), (0.001513, 0.02107, 0.09751), (0.0005143, 0.02107, 0.09938), (-0.0008293, 0.02107, 0.101), (-0.002467, 0.02107, 0.1024), (-0.004334, 0.02107, 0.1034), (-0.006361, 0.02107, 0.104), (-0.008469, 0.02107, 0.09934), (-0.009631, 0.02107, 0.09922), (-0.01075, 0.02107, 0.09888), (-0.01178, 0.02107, 0.09833), (-0.01268, 0.02107, 0.09759), (-0.01342, 0.02107, 0.09669), (-0.01397, 0.02107, 0.09566), (-0.01431, 0.02107, 0.09454), (-0.01443, 0.02107, 0.09338), (-0.01431, 0.02107, 0.09222), (-0.01397, 0.02107, 0.0911), (-0.01342, 0.02107, 0.09007), (-0.01268, 0.02107, 0.08917), (-0.01178, 0.02107, 0.08842), (-0.01075, 0.02107, 0.08787), (-0.009631, 0.02107, 0.08754), (-0.008469, 0.02107, 0.08742), (-0.007307, 0.02107, 0.08754), (-0.006189, 0.02107, 0.08787), (-0.005159, 0.02107, 0.08842), (-0.004256, 0.02107, 0.08917), (-0.003515, 0.02107, 0.09007), (-0.002964, 0.02107, 0.0911), (-0.002625, 0.02107, 0.09222), (-0.002511, 0.02107, 0.09338), (-0.002625, 0.02107, 0.09454), (-0.002964, 0.02107, 0.09566), (-0.003515, 0.02107, 0.09669), (-0.004256, 0.02107, 0.09759), (-0.005159, 0.02107, 0.09833), (-0.006189, 0.02107, 0.09888), (-0.007307, 0.02107, 0.09922), (-0.008469, 0.02107, 0.09606), (-0.008991, 0.02107, 0.09601), (-0.009494, 0.02107, 0.09585), (-0.009957, 0.02107, 0.09561), (-0.01036, 0.02107, 0.09527), (-0.0107, 0.02107, 0.09487), (-0.01094, 0.02107, 0.0944), (-0.0111, 0.02107, 0.0939), (-0.01115, 0.02107, 0.09338), (-0.0111, 0.02107, 0.09286), (-0.01094, 0.02107, 0.09235), (-0.0107, 0.02107, 0.09189), (-0.01036, 0.02107, 0.09148), (-0.009957, 0.02107, 0.09115), (-0.009494, 0.02107, 0.0909), (-0.008991, 0.02107, 0.09075), (-0.008469, 0.02107, 0.0907), (-0.007946, 0.02107, 0.09075), (-0.007444, 0.02107, 0.0909), (-0.006981, 0.02107, 0.09115), (-0.006575, 0.02107, 0.09148), (-0.006242, 0.02107, 0.09189), (-0.005994, 0.02107, 0.09235), (-0.005842, 0.02107, 0.09286), (-0.00579, 0.02107, 0.09338), (-0.005842, 0.02107, 0.0939), (-0.005994, 0.02107, 0.0944), (-0.006242, 0.02107, 0.09487), (-0.006575, 0.02107, 0.09527), (-0.006981, 0.02107, 0.09561), (-0.007444, 0.02107, 0.09585), (-0.007946, 0.02107, 0.09601), (-0.008469, 0.02107, 0.09338), (-0.003699, 0.02107, 0.1049), (-0.001543, 0.02107, 0.1037), (0.0003455, 0.02107, 0.1022), (0.001896, 0.02107, 0.1003), (0.003048, 0.02107, 0.09815), (0.003757, 0.02107, 0.09581), (0.003997, 0.02107, 0.09338), (0.003757, 0.02107, 0.09095), (0.003048, 0.02107, 0.08861), (0.001896, 0.02107, 0.08645), (0.0003455, 0.02107, 0.08456), (-0.001543, 0.02107, 0.08301), (-0.003699, 0.02107, 0.08186), (-0.006037, 0.02107, 0.08115), (-0.008469, 0.02107, 0.08091), (-0.0109, 0.02107, 0.08115), (-0.01324, 0.02107, 0.08186), (-0.01539, 0.02107, 0.08301), (-0.01728, 0.02107, 0.08456), (-0.01883, 0.02107, 0.08645), (-0.01999, 0.02107, 0.08861), (-0.02069, 0.02107, 0.09095), (-0.02093, 0.02107, 0.09338), (-0.02069, 0.02107, 0.09581), (-0.01999, 0.02107, 0.09815), (-0.01883, 0.02107, 0.1003), (-0.01728, 0.02107, 0.1022), (-0.01539, 0.02107, 0.1037), (-0.01324, 0.02107, 0.1049), (-0.0109, 0.02107, 0.1056), (-0.008469, 0.02107, 0.1058), (-0.006037, 0.02107, 0.1056), (-0.00453, 0.02107, 0.0926), (-0.004453, 0.02107, 0.09338), (-0.009252, 0.02107, 0.09732), (-0.01001, 0.02107, 0.09709), (-0.01131, 0.02107, 0.09054), (-0.0107, 0.02107, 0.09004), (-0.00513, 0.02107, 0.09115), (-0.004759, 0.02107, 0.09184), (-0.01218, 0.02107, 0.09184), (-0.01181, 0.02107, 0.09115), (-0.006932, 0.02107, 0.09709), (-0.007685, 0.02107, 0.09732), (-0.006238, 0.02107, 0.09004), (-0.005629, 0.02107, 0.09054), (-0.01248, 0.02107, 0.09338), (-0.01241, 0.02107, 0.0926), (-0.005629, 0.02107, 0.09622), (-0.006238, 0.02107, 0.09672), (-0.007685, 0.02107, 0.08944), (-0.006932, 0.02107, 0.08967), (-0.01218, 0.02107, 0.09492), (-0.01241, 0.02107, 0.09416), (-0.004759, 0.02107, 0.09492), (-0.00513, 0.02107, 0.09561), (-0.01131, 0.02107, 0.09622), (-0.01181, 0.02107, 0.09561), (-0.009252, 0.02107, 0.08944), (-0.008469, 0.02107, 0.08936), (-0.00453, 0.02107, 0.09416), (-0.0107, 0.02107, 0.09672), (-0.01001, 0.02107, 0.08967), (-0.008469, 0.02107, 0.09739), (-0.01324, 0.0179, 0.1049), (-0.01324, -0.009033, 0.1049), (-0.01539, -0.009033, 0.1037), (-0.01539, 0.0179, 0.1037), (-0.01539, 0.0179, 0.08301), (-0.01539, -0.009033, 0.08301), (-0.01324, -0.009033, 0.08186), (-0.01324, 0.0179, 0.08186), (0.003997, 0.0179, 0.09338), (0.003997, -0.009033, 0.09338), (0.003757, -0.009033, 0.09581), (0.003757, 0.0179, 0.09581), (-0.01728, 0.0179, 0.1022), (-0.01728, -0.009033, 0.1022), (-0.01883, -0.009033, 0.1003), (-0.01883, 0.0179, 0.1003), (-0.0109, 0.0179, 0.08115), (-0.0109, -0.009033, 0.08115), (-0.008469, -0.009033, 0.08091), (-0.008469, 0.0179, 0.08091), (0.003048, 0.0179, 0.09815), (0.003048, -0.009033, 0.09815), (0.001896, -0.009033, 0.1003), (0.001896, 0.0179, 0.1003), (-0.01999, 0.0179, 0.09815), (-0.01999, -0.009033, 0.09815), (-0.02069, -0.009033, 0.09581), (-0.02069, 0.0179, 0.09581), (0.0003455, 0.0179, 0.1022), (0.0003455, -0.009033, 0.1022), (-0.001543, -0.009033, 0.1037), (-0.001543, 0.0179, 0.1037), (-0.006037, 0.0179, 0.08115), (-0.006037, -0.009033, 0.08115), (-0.003699, -0.009033, 0.08186), (-0.003699, 0.0179, 0.08186), (-0.02093, 0.0179, 0.09338), (-0.02093, -0.009033, 0.09338), (-0.02069, -0.009033, 0.09095), (-0.02069, 0.0179, 0.09095), (-0.003699, 0.0179, 0.1049), (-0.003699, -0.009033, 0.1049), (-0.006037, -0.009033, 0.1056), (-0.006037, 0.0179, 0.1056), (-0.001543, 0.0179, 0.08301), (-0.001543, -0.009033, 0.08301), (0.0003455, -0.009033, 0.08456), (0.0003455, 0.0179, 0.08456), (-0.01999, 0.0179, 0.08861), (-0.01999, -0.009033, 0.08861), (-0.01883, -0.009033, 0.08645), (-0.01883, 0.0179, 0.08645), (0.001896, 0.0179, 0.08645), (0.001896, -0.009033, 0.08645), (0.003048, -0.009033, 0.08861), (0.003048, 0.0179, 0.08861), (-0.0109, 0.0179, 0.1056), (-0.0109, -0.009033, 0.1056), (-0.01728, 0.0179, 0.08456), (-0.01728, -0.009033, 0.08456), (0.003757, 0.0179, 0.09095), (0.003757, -0.009033, 0.09095), (-0.008469, -0.009033, 0.1058), (-0.008469, 0.0179, 0.1058), (-0.02207, -0.007504, -0.08245), (0.02882, 0.01652, -0.09382), (0.02731, 0.01652, -0.08691), (0.01772, -0.007504, -0.07909), (-0.02829, -0.007504, 0.08141), (0.02371, 0.01652, -0.08097), (0.01276, 0.01302, -0.1171), (0.00829, -0.007504, 0.08111), (-0.02667, -0.007504, -0.0005189), (0.008777, 0.01302, -0.1174), (0.01711, 0.01363, -0.115), (0.01845, -0.007504, 0.0009866), (0.00224, 0.01363, -0.1163), (0.02182, 0.01584, -0.1101), (0.02047, -0.007504, -0.03882), (-0.02532, -0.007504, -0.04169), (-0.007384, 0.01584, -0.1127), (0.02674, 0.01652, -0.1016), (0.01959, -0.007504, -0.0592), (-0.02394, -0.007504, -0.06207), (-0.01508, 0.01652, -0.1052), (0.01966, 0.01998, -0.08918), (0.01959, -0.007504, -0.01887), (-0.02623, -0.007504, -0.0211), (-0.02748, -0.007504, 0.04044), (-0.01936, 0.01652, -0.09416), (-0.02032, 0.01315, 0.1174), (0.0147, -0.007504, 0.04105), (-0.02708, -0.007504, 0.01996), (-0.02722, 0.01315, 0.1174), (-0.01043, 0.01531, 0.1151), (0.01663, -0.007504, 0.02102), (-0.02788, -0.007504, 0.06093), (-0.02882, 0.01531, 0.1153), (0.02544, 0.01652, 0.09626), (0.01212, -0.007504, 0.06108), (-0.02829, -0.007504, 0.08727), (0.02544, 0.01652, 0.08907), (0.02242, 0.01652, 0.1038), (0.01287, -0.007504, 0.08626), (-0.02882, -0.007504, 0.1094), (0.02242, 0.01652, 0.08773), (0.01751, 0.01652, 0.1069), (0.01287, -0.007504, 0.1082), (0.01751, 0.01652, 0.0869), (0.01751, -0.007504, 0.0869), (0.01287, 0.01652, 0.1082), (0.01751, -0.007504, 0.1069), (-0.02882, 0.01652, 0.1094), (0.02242, -0.007504, 0.08773), (0.01287, 0.01652, 0.08626), (0.02242, -0.007504, 0.1038), (-0.02829, 0.01652, 0.08727), (0.02544, -0.007504, 0.08907), (0.01212, 0.01652, 0.06108), (0.02544, -0.007504, 0.09626), (-0.02882, -0.006292, 0.1153), (-0.02788, 0.01652, 0.06093), (0.01663, 0.01652, 0.02102), (-0.01043, -0.006292, 0.1151), (-0.02722, -0.004134, 0.1174), (-0.02708, 0.01652, 0.01996), (0.0147, 0.01652, 0.04105), (-0.02032, -0.004134, 0.1174), (-0.01936, -0.007504, -0.09416), (-0.02748, 0.01652, 0.04044), (-0.02623, 0.01652, -0.0211), (0.01966, -0.01097, -0.08918), (-0.01508, -0.007504, -0.1052), (0.01959, 0.01652, -0.01887), (-0.02394, 0.01652, -0.06207), (0.02674, -0.007504, -0.1016), (-0.007384, -0.006826, -0.1127), (0.01959, 0.01652, -0.0592), (-0.02532, 0.01652, -0.04169), (0.02182, -0.006826, -0.1101), (0.00224, -0.004613, -0.1163), (0.02047, 0.01652, -0.03882), (0.01845, 0.01652, 0.0009866), (0.01711, -0.004613, -0.115), (0.008777, -0.004008, -0.1174), (-0.02667, 0.01652, -0.0005189), (0.00829, 0.01652, 0.08111), (0.01276, -0.004008, -0.1171), (-0.02829, 0.01652, 0.08141), (0.02371, -0.007504, -0.08097), (0.01772, 0.01652, -0.07909), (0.02731, -0.007504, -0.08691), (-0.02207, 0.01652, -0.08245), (0.02882, -0.007504, -0.09382), (-0.009999, -0.01191, 0.08126), (-0.002175, -0.01191, -0.08077), (-0.004114, -0.01191, 0.0002338), (-0.002425, -0.01191, -0.04026), (-0.002177, -0.01191, -0.06064), (-0.003318, -0.01191, -0.01999), (-0.00639, -0.01191, 0.04075), (-0.005222, -0.01191, 0.02049), (-0.00788, -0.01191, 0.061), (0.01077, 0.01302, -0.1173), (-0.007708, -0.01191, 0.08676), (0.009676, 0.01634, -0.1156), (0.007216, 0.01985, -0.1114), (-0.007976, -0.01191, 0.1088), (0.00583, 0.02093, -0.1034), (0.0001531, 0.02093, -0.09167), (-0.02377, 0.01315, 0.1174), (-0.01963, 0.01531, 0.1152), (-0.01963, -0.006292, 0.1152), (-0.02377, -0.004134, 0.1174), (-0.007976, 0.02093, 0.1088), (0.0001531, -0.01191, -0.09167), (0.00583, -0.01191, -0.1034), (-0.007708, 0.02093, 0.08676), (0.007216, -0.01083, -0.1114), (-0.00639, 0.02093, 0.04075), (-0.005222, 0.02093, 0.02049), (-0.002177, 0.02093, -0.06064), (-0.002425, 0.02093, -0.04026), (0.009676, -0.007323, -0.1156), (-0.003318, 0.02093, -0.01999), (-0.004114, 0.02093, 0.0002338), (0.01077, -0.004008, -0.1173), (-0.009999, 0.02093, 0.08126), (-0.002175, 0.02093, -0.08077), (-0.00788, 0.02093, 0.061), (-0.02032, -0.001741, 0.1174), (-0.02032, 0.01076, 0.1174), (-0.02667, 0.01319, -0.0005189), (-0.02667, -0.004178, -0.0005189), (0.01751, -0.004178, 0.0869), (0.01751, 0.01319, 0.0869), (-0.02207, -0.004178, -0.08245), (-0.02207, 0.01319, -0.08245), (0.02731, -0.004178, -0.08691), (0.02731, 0.01319, -0.08691), (0.01276, -0.00165, -0.1171), (0.01276, 0.01066, -0.1171), (0.02544, -0.004178, 0.08907), (0.02544, 0.01319, 0.08907), (0.02882, 0.01319, -0.09382), (0.02882, -0.004178, -0.09382), (-0.02394, 0.01319, -0.06207), (-0.02394, -0.004178, -0.06207), (0.02242, 0.01319, 0.08773), (0.02242, -0.004178, 0.08773), (-0.02623, 0.01319, -0.0211), (-0.02623, -0.004178, -0.0211), (0.01751, 0.01319, 0.1069), (0.01751, -0.004178, 0.1069), (0.02371, 0.01319, -0.08097), (0.02371, -0.004178, -0.08097), (0.01845, -0.004178, 0.0009866), (0.01845, 0.01319, 0.0009866), (0.00829, -0.004178, 0.08111), (0.00829, 0.01319, 0.08111), (0.02674, -0.004178, -0.1016), (0.02674, 0.01319, -0.1016), (0.02182, 0.0127, -0.1101), (0.02182, -0.003687, -0.1101), (0.008777, -0.00165, -0.1174), (0.008777, 0.01066, -0.1174), (0.01959, -0.004178, -0.0592), (0.01959, 0.01319, -0.0592), (0.00224, 0.0111, -0.1163), (0.00224, -0.002087, -0.1163), (-0.02722, 0.01076, 0.1174), (-0.02722, -0.001741, 0.1174), (-0.02708, -0.004178, 0.01996), (-0.02708, 0.01319, 0.01996), (-0.02748, 0.01319, 0.04044), (-0.02748, -0.004178, 0.04044), (0.01772, 0.01319, -0.07909), (0.01772, -0.004178, -0.07909), (-0.02882, -0.003302, 0.1153), (-0.02882, 0.01232, 0.1153), (-0.01508, -0.004178, -0.1052), (-0.01508, 0.01319, -0.1052), (-0.01936, 0.01319, -0.09416), (-0.01936, -0.004178, -0.09416), (-0.01043, -0.003302, 0.1151), (-0.01043, 0.01232, 0.1151), (0.01287, -0.004178, 0.08626), (0.01287, 0.01319, 0.08626), (0.01212, 0.01319, 0.06108), (0.01212, -0.004178, 0.06108), (0.01287, 0.01319, 0.1082), (0.01287, -0.004178, 0.1082), (-0.02829, -0.004178, 0.08141), (-0.02829, 0.01319, 0.08141), (0.01663, 0.01319, 0.02102), (0.01663, -0.004178, 0.02102), (-0.02829, 0.01319, 0.08727), (-0.02829, -0.004178, 0.08727), (0.02242, -0.004178, 0.1038), (0.02242, 0.01319, 0.1038), (0.01959, -0.004178, -0.01887), (0.01959, 0.01319, -0.01887), (0.02047, 0.01319, -0.03882), (0.02047, -0.004178, -0.03882), (0.0147, -0.004178, 0.04105), (0.0147, 0.01319, 0.04105), (0.02544, 0.01319, 0.09626), (0.02544, -0.004178, 0.09626), (-0.02532, -0.004178, -0.04169), (-0.02532, 0.01319, -0.04169), (-0.02882, 0.01319, 0.1094), (-0.02882, -0.004178, 0.1094), (-0.02788, 0.01319, 0.06093), (-0.02788, -0.004178, 0.06093), (0.01711, 0.0111, -0.115), (0.01711, -0.002087, -0.115), (-0.007384, -0.003687, -0.1127), (-0.007384, 0.0127, -0.1127), (-0.02377, 0.01076, 0.1174), (-0.02377, -0.001741, 0.1174), (0.01077, 0.01066, -0.1173), (0.01077, -0.00165, -0.1173), (-0.0232, -0.00233, 0.08709), (-0.0232, 0.01051, 0.08709), (0.04681, 0.006257, 0.1052), (0.04681, 0.001924, 0.1052), (-0.03216, -0.00233, 0.407), (-0.03216, 0.01051, 0.407), (0.004832, 0.006257, 0.4143), (0.004832, 0.001924, 0.4143), (-0.02768, -0.00233, 0.247), (-0.02768, 0.01051, 0.247), (0.02906, 0.006257, 0.2602), (0.02906, 0.001924, 0.2602), (-0.02992, -0.00233, 0.327), (-0.02992, 0.01051, 0.327), (0.01744, 0.006257, 0.3372), (0.01744, 0.001924, 0.3372), (-0.02559, -0.00233, 0.4768), (-0.02559, 0.01051, 0.4768), (-0.02318, 0.006257, 0.4775), (-0.02318, 0.001924, 0.4775), (-0.02718, -0.00233, 0.4623), (-0.02818, -0.00233, 0.4512), (-0.02917, -0.00233, 0.4402), (-0.03017, -0.00233, 0.4291), (-0.03116, -0.00233, 0.418), (0.002175, 0.001924, 0.4258), (-0.0009389, 0.001924, 0.4358), (-0.004539, 0.001924, 0.4468), (-0.008567, 0.001924, 0.4566), (-0.01463, 0.001924, 0.4675), (0.002175, 0.006257, 0.4258), (-0.0009389, 0.006257, 0.4358), (-0.004539, 0.006257, 0.4468), (-0.008567, 0.006257, 0.4566), (-0.01463, 0.006257, 0.4675), (-0.03116, 0.01051, 0.418), (-0.03017, 0.01051, 0.4291), (-0.02917, 0.01051, 0.4402), (-0.02818, 0.01051, 0.4512), (-0.02718, 0.01051, 0.4623), (-0.0006582, 0.006827, 0.4127), (0.03742, 0.006827, 0.1028), (-0.0006582, 0.001354, 0.4127), (0.03742, 0.001354, 0.1028), (0.02145, 0.006827, 0.2584), (0.02145, 0.001354, 0.2584), (0.01109, 0.006827, 0.3358), (0.01109, 0.001354, 0.3358), (-0.0249, 0.006827, 0.4782), (-0.0249, 0.001354, 0.4782), (-0.00305, 0.001354, 0.4241), (-0.005814, 0.001354, 0.4342), (-0.009014, 0.001354, 0.4452), (-0.01257, 0.001354, 0.4551), (-0.01789, 0.001354, 0.4659), (-0.00305, 0.006827, 0.4241), (-0.005814, 0.006827, 0.4342), (-0.009014, 0.006827, 0.4452), (-0.01257, 0.006827, 0.4551), (-0.01789, 0.006827, 0.4659), (-0.02301, -0.00233, 0.0841), (-0.02301, 0.01051, 0.0841), (0.047, 0.006257, 0.1022), (0.047, 0.001924, 0.1022), (0.03761, 0.006827, 0.09981), (0.03761, 0.001354, 0.09981)], [], [(42, 6, 19, 26), (41, 11, 33, 3), (48, 19, 6, 35), (11, 10, 32, 33), (52, 25, 5, 36), (44, 13, 4, 38), (34, 9, 43, 2), (12, 22, 30, 43), (27, 20, 40, 15), (8, 44, 45, 9), (47, 46, 10, 11), (24, 1, 14, 31), (25, 27, 15, 5), (36, 5, 15, 46), (20, 29, 7, 40), (26, 19, 29, 20), (54, 29, 19, 48), (38, 4, 18, 50), (22, 31, 21, 30), (0, 16, 22, 12), (4, 13, 23, 18), (10, 40, 7, 32), (30, 21, 28, 17), (50, 18, 25, 52), (23, 26, 20, 27), (46, 15, 40, 10), (16, 24, 31, 22), (18, 23, 27, 25), (32, 7, 29, 54), (17, 49, 34, 2), (49, 48, 35, 34), (9, 45, 12, 43), (42, 13, 44, 8), (24, 53, 37, 1), (53, 52, 36, 37), (12, 45, 39, 0), (45, 44, 38, 39), (31, 14, 41, 21), (35, 8, 9, 34), (21, 41, 3, 28), (13, 42, 26, 23), (6, 42, 8, 35), (14, 47, 11, 41), (1, 37, 47, 14), (37, 36, 46, 47), (28, 55, 49, 17), (55, 54, 48, 49), (0, 39, 51, 16), (39, 38, 50, 51), (16, 51, 53, 24), (51, 50, 52, 53), (3, 33, 55, 28), (33, 32, 54, 55), (43, 30, 17, 2), (98, 62, 75, 82), (97, 67, 89, 59), (104, 75, 62, 91), (67, 66, 88, 89), (108, 81, 61, 92), (100, 69, 60, 94), (90, 65, 99, 58), (68, 78, 86, 99), (83, 76, 96, 71), (64, 100, 101, 65), (103, 102, 66, 67), (80, 57, 70, 87), (81, 83, 71, 61), (92, 61, 71, 102), (76, 85, 63, 96), (82, 75, 85, 76), (110, 85, 75, 104), (94, 60, 74, 106), (78, 87, 77, 86), (56, 72, 78, 68), (60, 69, 79, 74), (66, 96, 63, 88), (86, 77, 84, 73), (106, 74, 81, 108), (79, 82, 76, 83), (102, 71, 96, 66), (72, 80, 87, 78), (74, 79, 83, 81), (88, 63, 85, 110), (73, 105, 90, 58), (105, 104, 91, 90), (65, 101, 68, 99), (98, 69, 100, 64), (80, 109, 93, 57), (109, 108, 92, 93), (68, 101, 95, 56), (101, 100, 94, 95), (87, 70, 97, 77), (91, 64, 65, 90), (77, 97, 59, 84), (69, 98, 82, 79), (62, 98, 64, 91), (70, 103, 67, 97), (57, 93, 103, 70), (93, 92, 102, 103), (84, 111, 105, 73), (111, 110, 104, 105), (56, 95, 107, 72), (95, 94, 106, 107), (72, 107, 109, 80), (107, 106, 108, 109), (59, 89, 111, 84), (89, 88, 110, 111), (99, 86, 73, 58), (154, 118, 131, 138), (153, 123, 145, 115), (160, 131, 118, 147), (123, 122, 144, 145), (164, 137, 117, 148), (156, 125, 116, 150), (146, 121, 155, 114), (124, 134, 142, 155), (139, 132, 152, 127), (120, 156, 157, 121), (159, 158, 122, 123), (136, 113, 126, 143), (137, 139, 127, 117), (148, 117, 127, 158), (132, 141, 119, 152), (138, 131, 141, 132), (166, 141, 131, 160), (150, 116, 130, 162), (134, 143, 133, 142), (112, 128, 134, 124), (116, 125, 135, 130), (122, 152, 119, 144), (142, 133, 140, 129), (162, 130, 137, 164), (135, 138, 132, 139), (158, 127, 152, 122), (128, 136, 143, 134), (130, 135, 139, 137), (144, 119, 141, 166), (129, 161, 146, 114), (161, 160, 147, 146), (121, 157, 124, 155), (154, 125, 156, 120), (136, 165, 149, 113), (165, 164, 148, 149), (124, 157, 151, 112), (157, 156, 150, 151), (143, 126, 153, 133), (147, 120, 121, 146), (133, 153, 115, 140), (125, 154, 138, 135), (118, 154, 120, 147), (126, 159, 123, 153), (113, 149, 159, 126), (149, 148, 158, 159), (140, 167, 161, 129), (167, 166, 160, 161), (112, 151, 163, 128), (151, 150, 162, 163), (128, 163, 165, 136), (163, 162, 164, 165), (115, 145, 167, 140), (145, 144, 166, 167), (155, 142, 129, 114), (210, 174, 187, 194), (209, 179, 201, 171), (216, 187, 174, 203), (179, 178, 200, 201), (220, 193, 173, 204), (212, 181, 172, 206), (202, 177, 211, 170), (180, 190, 198, 211), (195, 188, 208, 183), (176, 212, 213, 177), (215, 214, 178, 179), (192, 169, 182, 199), (193, 195, 183, 173), (204, 173, 183, 214), (188, 197, 175, 208), (194, 187, 197, 188), (222, 197, 187, 216), (206, 172, 186, 218), (190, 199, 189, 198), (168, 184, 190, 180), (172, 181, 191, 186), (178, 208, 175, 200), (198, 189, 196, 185), (218, 186, 193, 220), (191, 194, 188, 195), (214, 183, 208, 178), (184, 192, 199, 190), (186, 191, 195, 193), (200, 175, 197, 222), (185, 217, 202, 170), (217, 216, 203, 202), (177, 213, 180, 211), (210, 181, 212, 176), (192, 221, 205, 169), (221, 220, 204, 205), (180, 213, 207, 168), (213, 212, 206, 207), (199, 182, 209, 189), (203, 176, 177, 202), (189, 209, 171, 196), (181, 210, 194, 191), (174, 210, 176, 203), (182, 215, 179, 209), (169, 205, 215, 182), (205, 204, 214, 215), (196, 223, 217, 185), (223, 222, 216, 217), (168, 207, 219, 184), (207, 206, 218, 219), (184, 219, 221, 192), (219, 218, 220, 221), (171, 201, 223, 196), (201, 200, 222, 223), (211, 198, 185, 170), (266, 230, 243, 250), (265, 235, 257, 227), (272, 243, 230, 259), (235, 234, 256, 257), (276, 249, 229, 260), (268, 237, 228, 262), (258, 233, 267, 226), (236, 246, 254, 267), (251, 244, 264, 239), (232, 268, 269, 233), (271, 270, 234, 235), (248, 225, 238, 255), (249, 251, 239, 229), (260, 229, 239, 270), (244, 253, 231, 264), (250, 243, 253, 244), (278, 253, 243, 272), (262, 228, 242, 274), (246, 255, 245, 254), (224, 240, 246, 236), (228, 237, 247, 242), (234, 264, 231, 256), (254, 245, 252, 241), (274, 242, 249, 276), (247, 250, 244, 251), (270, 239, 264, 234), (240, 248, 255, 246), (242, 247, 251, 249), (256, 231, 253, 278), (241, 273, 258, 226), (273, 272, 259, 258), (233, 269, 236, 267), (266, 237, 268, 232), (248, 277, 261, 225), (277, 276, 260, 261), (236, 269, 263, 224), (269, 268, 262, 263), (255, 238, 265, 245), (259, 232, 233, 258), (245, 265, 227, 252), (237, 266, 250, 247), (230, 266, 232, 259), (238, 271, 235, 265), (225, 261, 271, 238), (261, 260, 270, 271), (252, 279, 273, 241), (279, 278, 272, 273), (224, 263, 275, 240), (263, 262, 274, 275), (240, 275, 277, 248), (275, 274, 276, 277), (227, 257, 279, 252), (257, 256, 278, 279), (267, 254, 241, 226), (322, 286, 299, 306), (321, 291, 313, 283), (328, 299, 286, 315), (291, 290, 312, 313), (332, 305, 285, 316), (324, 293, 284, 318), (314, 289, 323, 282), (292, 302, 310, 323), (307, 300, 320, 295), (288, 324, 325, 289), (327, 326, 290, 291), (304, 281, 294, 311), (305, 307, 295, 285), (316, 285, 295, 326), (300, 309, 287, 320), (306, 299, 309, 300), (334, 309, 299, 328), (318, 284, 298, 330), (302, 311, 301, 310), (280, 296, 302, 292), (284, 293, 303, 298), (290, 320, 287, 312), (310, 301, 308, 297), (330, 298, 305, 332), (303, 306, 300, 307), (326, 295, 320, 290), (296, 304, 311, 302), (298, 303, 307, 305), (312, 287, 309, 334), (297, 329, 314, 282), (329, 328, 315, 314), (289, 325, 292, 323), (322, 293, 324, 288), (304, 333, 317, 281), (333, 332, 316, 317), (292, 325, 319, 280), (325, 324, 318, 319), (311, 294, 321, 301), (315, 288, 289, 314), (301, 321, 283, 308), (293, 322, 306, 303), (286, 322, 288, 315), (294, 327, 291, 321), (281, 317, 327, 294), (317, 316, 326, 327), (308, 335, 329, 297), (335, 334, 328, 329), (280, 319, 331, 296), (319, 318, 330, 331), (296, 331, 333, 304), (331, 330, 332, 333), (283, 313, 335, 308), (313, 312, 334, 335), (323, 310, 297, 282), (366, 345, 339, 364), (362, 365, 343, 347), (384, 355, 342, 371), (376, 347, 343, 368), (388, 361, 341, 372), (380, 349, 340, 374), (367, 350, 345, 366), (363, 362, 347, 351), (382, 351, 347, 376), (371, 342, 346, 378), (378, 346, 349, 380), (360, 337, 350, 367), (361, 363, 351, 341), (372, 341, 351, 382), (344, 356, 353, 338), (346, 342, 355, 357), (390, 365, 355, 384), (374, 340, 354, 386), (348, 358, 356, 344), (349, 346, 357, 359), (336, 352, 358, 348), (340, 349, 359, 354), (356, 366, 364, 353), (357, 355, 365, 362), (386, 354, 361, 388), (358, 367, 366, 356), (359, 357, 362, 363), (352, 360, 367, 358), (354, 359, 363, 361), (368, 343, 365, 390), (353, 385, 370, 338), (385, 384, 371, 370), (345, 377, 369, 339), (377, 376, 368, 369), (360, 389, 373, 337), (389, 388, 372, 373), (348, 381, 375, 336), (381, 380, 374, 375), (350, 383, 377, 345), (383, 382, 376, 377), (338, 370, 379, 344), (370, 371, 378, 379), (344, 379, 381, 348), (379, 378, 380, 381), (337, 373, 383, 350), (373, 372, 382, 383), (364, 391, 385, 353), (391, 390, 384, 385), (336, 375, 387, 352), (375, 374, 386, 387), (352, 387, 389, 360), (387, 386, 388, 389), (339, 369, 391, 364), (369, 368, 390, 391), (417, 418, 450, 449), (395, 396, 428, 427), (406, 407, 439, 438), (415, 416, 448, 447), (393, 394, 426, 425), (404, 405, 437, 436), (413, 414, 446, 445), (402, 403, 435, 434), (422, 423, 455, 454), (411, 412, 444, 443), (400, 401, 433, 432), (420, 421, 453, 452), (409, 410, 442, 441), (398, 399, 431, 430), (418, 419, 451, 450), (396, 397, 429, 428), (407, 408, 440, 439), (416, 417, 449, 448), (394, 395, 427, 426), (405, 406, 438, 437), (414, 415, 447, 446), (392, 393, 425, 424), (403, 404, 436, 435), (423, 392, 424, 455), (412, 413, 445, 444), (401, 402, 434, 433), (421, 422, 454, 453), (410, 411, 443, 442), (399, 400, 432, 431), (419, 420, 452, 451), (408, 409, 441, 440), (397, 398, 430, 429), (521, 522, 480, 479), (523, 524, 458, 457), (525, 526, 469, 468), (527, 528, 478, 477), (529, 530, 467, 466), (531, 532, 487, 486), (533, 534, 476, 475), (535, 536, 465, 464), (537, 538, 485, 484), (539, 540, 474, 473), (541, 542, 463, 462), (543, 544, 483, 482), (545, 546, 461, 460), (547, 548, 472, 471), (522, 549, 481, 480), (524, 550, 459, 458), (526, 551, 470, 469), (528, 521, 479, 478), (552, 523, 457, 456), (530, 525, 468, 467), (532, 552, 456, 487), (534, 527, 477, 476), (536, 529, 466, 465), (538, 531, 486, 485), (540, 533, 475, 474), (542, 535, 464, 463), (544, 537, 484, 483), (548, 539, 473, 472), (546, 541, 462, 461), (549, 543, 482, 481), (550, 545, 460, 459), (551, 547, 471, 470), (406, 405, 506, 505), (395, 394, 517, 516), (417, 416, 495, 494), (408, 407, 504, 503), (397, 396, 515, 514), (419, 418, 493, 492), (399, 398, 513, 512), (410, 409, 502, 501), (421, 420, 491, 490), (401, 400, 511, 510), (412, 411, 500, 499), (423, 422, 489, 520), (403, 402, 509, 508), (414, 413, 498, 497), (405, 404, 507, 506), (394, 393, 518, 517), (416, 415, 496, 495), (407, 406, 505, 504), (396, 395, 516, 515), (418, 417, 494, 493), (398, 397, 514, 513), (409, 408, 503, 502), (420, 419, 492, 491), (400, 399, 512, 511), (411, 410, 501, 500), (422, 421, 490, 489), (402, 401, 510, 509), (413, 412, 499, 498), (392, 423, 520, 519), (404, 403, 508, 507), (393, 392, 519, 518), (415, 414, 497, 496), (481, 482, 488), (459, 460, 488), (470, 471, 488), (479, 480, 488), (457, 458, 488), (468, 469, 488), (477, 478, 488), (466, 467, 488), (486, 487, 488), (475, 476, 488), (464, 465, 488), (484, 485, 488), (473, 474, 488), (462, 463, 488), (482, 483, 488), (460, 461, 488), (471, 472, 488), (480, 481, 488), (458, 459, 488), (469, 470, 488), (478, 479, 488), (456, 457, 488), (467, 468, 488), (487, 456, 488), (476, 477, 488), (465, 466, 488), (485, 486, 488), (474, 475, 488), (463, 464, 488), (483, 484, 488), (472, 473, 488), (461, 462, 488), (447, 448, 522, 521), (425, 426, 524, 523), (436, 437, 526, 525), (445, 446, 528, 527), (434, 435, 530, 529), (454, 455, 532, 531), (443, 444, 534, 533), (432, 433, 536, 535), (452, 453, 538, 537), (441, 442, 540, 539), (430, 431, 542, 541), (450, 451, 544, 543), (428, 429, 546, 545), (439, 440, 548, 547), (448, 449, 549, 522), (426, 427, 550, 524), (437, 438, 551, 526), (446, 447, 521, 528), (424, 425, 523, 552), (435, 436, 525, 530), (455, 424, 552, 532), (444, 445, 527, 534), (433, 434, 529, 536), (453, 454, 531, 538), (442, 443, 533, 540), (431, 432, 535, 542), (451, 452, 537, 544), (440, 441, 539, 548), (429, 430, 541, 546), (449, 450, 543, 549), (427, 428, 545, 550), (438, 439, 547, 551), (578, 610, 611, 579), (556, 588, 589, 557), (567, 599, 600, 568), (576, 608, 609, 577), (554, 586, 587, 555), (565, 597, 598, 566), (574, 606, 607, 575), (563, 595, 596, 564), (583, 615, 616, 584), (572, 604, 605, 573), (561, 593, 594, 562), (581, 613, 614, 582), (570, 602, 603, 571), (559, 591, 592, 560), (579, 611, 612, 580), (557, 589, 590, 558), (568, 600, 601, 569), (577, 609, 610, 578), (555, 587, 588, 556), (566, 598, 599, 567), (575, 607, 608, 576), (553, 585, 586, 554), (564, 596, 597, 565), (584, 616, 585, 553), (573, 605, 606, 574), (562, 594, 595, 563), (582, 614, 615, 583), (571, 603, 604, 572), (560, 592, 593, 561), (580, 612, 613, 581), (569, 601, 602, 570), (558, 590, 591, 559), (682, 640, 641, 683), (684, 618, 619, 685), (686, 629, 630, 687), (688, 638, 639, 689), (690, 627, 628, 691), (692, 647, 648, 693), (694, 636, 637, 695), (696, 625, 626, 697), (698, 645, 646, 699), (700, 634, 635, 701), (702, 623, 624, 703), (704, 643, 644, 705), (706, 621, 622, 707), (708, 632, 633, 709), (683, 641, 642, 710), (685, 619, 620, 711), (687, 630, 631, 712), (689, 639, 640, 682), (713, 617, 618, 684), (691, 628, 629, 686), (693, 648, 617, 713), (695, 637, 638, 688), (697, 626, 627, 690), (699, 646, 647, 692), (701, 635, 636, 694), (703, 624, 625, 696), (705, 644, 645, 698), (709, 633, 634, 700), (707, 622, 623, 702), (710, 642, 643, 704), (711, 620, 621, 706), (712, 631, 632, 708), (567, 666, 667, 566), (556, 677, 678, 555), (578, 655, 656, 577), (569, 664, 665, 568), (558, 675, 676, 557), (580, 653, 654, 579), (560, 673, 674, 559), (571, 662, 663, 570), (582, 651, 652, 581), (562, 671, 672, 561), (573, 660, 661, 572), (584, 681, 650, 583), (564, 669, 670, 563), (575, 658, 659, 574), (566, 667, 668, 565), (555, 678, 679, 554), (577, 656, 657, 576), (568, 665, 666, 567), (557, 676, 677, 556), (579, 654, 655, 578), (559, 674, 675, 558), (570, 663, 664, 569), (581, 652, 653, 580), (561, 672, 673, 560), (572, 661, 662, 571), (583, 650, 651, 582), (563, 670, 671, 562), (574, 659, 660, 573), (553, 680, 681, 584), (565, 668, 669, 564), (554, 679, 680, 553), (576, 657, 658, 575), (642, 649, 643), (620, 649, 621), (631, 649, 632), (640, 649, 641), (618, 649, 619), (629, 649, 630), (638, 649, 639), (627, 649, 628), (647, 649, 648), (636, 649, 637), (625, 649, 626), (645, 649, 646), (634, 649, 635), (623, 649, 624), (643, 649, 644), (621, 649, 622), (632, 649, 633), (641, 649, 642), (619, 649, 620), (630, 649, 631), (639, 649, 640), (617, 649, 618), (628, 649, 629), (648, 649, 617), (637, 649, 638), (626, 649, 627), (646, 649, 647), (635, 649, 636), (624, 649, 625), (644, 649, 645), (633, 649, 634), (622, 649, 623), (608, 682, 683, 609), (586, 684, 685, 587), (597, 686, 687, 598), (606, 688, 689, 607), (595, 690, 691, 596), (615, 692, 693, 616), (604, 694, 695, 605), (593, 696, 697, 594), (613, 698, 699, 614), (602, 700, 701, 603), (591, 702, 703, 592), (611, 704, 705, 612), (589, 706, 707, 590), (600, 708, 709, 601), (609, 683, 710, 610), (587, 685, 711, 588), (598, 687, 712, 599), (607, 689, 682, 608), (585, 713, 684, 586), (596, 691, 686, 597), (616, 693, 713, 585), (605, 695, 688, 606), (594, 697, 690, 595), (614, 699, 692, 615), (603, 701, 694, 604), (592, 703, 696, 593), (612, 705, 698, 613), (601, 709, 700, 602), (590, 707, 702, 591), (610, 710, 704, 611), (588, 711, 706, 589), (599, 712, 708, 600), (714, 678, 677, 717), (718, 667, 666, 721), (722, 656, 655, 725), (726, 676, 675, 729), (730, 665, 664, 733), (734, 654, 653, 737), (738, 674, 673, 741), (742, 652, 651, 745), (746, 663, 662, 749), (750, 672, 671, 753), (754, 650, 681, 757), (758, 661, 660, 761), (762, 670, 669, 765), (766, 659, 658, 769), (770, 679, 678, 714), (772, 668, 667, 718), (774, 657, 656, 722), (717, 677, 676, 726), (721, 666, 665, 730), (725, 655, 654, 734), (729, 675, 674, 738), (737, 653, 652, 742), (733, 664, 663, 746), (741, 673, 672, 750), (745, 651, 650, 754), (749, 662, 661, 758), (753, 671, 670, 762), (757, 681, 680, 777), (761, 660, 659, 766), (777, 680, 679, 770), (765, 669, 668, 772), (769, 658, 657, 774), (517, 715, 716, 516), (715, 714, 717, 716), (506, 719, 720, 505), (719, 718, 721, 720), (495, 723, 724, 494), (723, 722, 725, 724), (515, 727, 728, 514), (727, 726, 729, 728), (504, 731, 732, 503), (731, 730, 733, 732), (493, 735, 736, 492), (735, 734, 737, 736), (513, 739, 740, 512), (739, 738, 741, 740), (491, 743, 744, 490), (743, 742, 745, 744), (502, 747, 748, 501), (747, 746, 749, 748), (511, 751, 752, 510), (751, 750, 753, 752), (489, 755, 756, 520), (755, 754, 757, 756), (500, 759, 760, 499), (759, 758, 761, 760), (509, 763, 764, 508), (763, 762, 765, 764), (498, 767, 768, 497), (767, 766, 769, 768), (518, 771, 715, 517), (771, 770, 714, 715), (507, 773, 719, 506), (773, 772, 718, 719), (496, 775, 723, 495), (775, 774, 722, 723), (516, 716, 727, 515), (716, 717, 726, 727), (505, 720, 731, 504), (720, 721, 730, 731), (494, 724, 735, 493), (724, 725, 734, 735), (514, 728, 739, 513), (728, 729, 738, 739), (492, 736, 743, 491), (736, 737, 742, 743), (503, 732, 747, 502), (732, 733, 746, 747), (512, 740, 751, 511), (740, 741, 750, 751), (490, 744, 755, 489), (744, 745, 754, 755), (501, 748, 759, 500), (748, 749, 758, 759), (510, 752, 763, 509), (752, 753, 762, 763), (520, 756, 776, 519), (756, 757, 777, 776), (499, 760, 767, 498), (760, 761, 766, 767), (519, 776, 771, 518), (776, 777, 770, 771), (508, 764, 773, 507), (764, 765, 772, 773), (497, 768, 775, 496), (768, 769, 774, 775), (803, 804, 836, 835), (781, 782, 814, 813), (792, 793, 825, 824), (801, 802, 834, 833), (779, 780, 812, 811), (790, 791, 823, 822), (799, 800, 832, 831), (788, 789, 821, 820), (808, 809, 841, 840), (797, 798, 830, 829), (786, 787, 819, 818), (806, 807, 839, 838), (795, 796, 828, 827), (784, 785, 817, 816), (804, 805, 837, 836), (782, 783, 815, 814), (793, 794, 826, 825), (802, 803, 835, 834), (780, 781, 813, 812), (791, 792, 824, 823), (800, 801, 833, 832), (778, 779, 811, 810), (789, 790, 822, 821), (809, 778, 810, 841), (798, 799, 831, 830), (787, 788, 820, 819), (807, 808, 840, 839), (796, 797, 829, 828), (785, 786, 818, 817), (805, 806, 838, 837), (794, 795, 827, 826), (783, 784, 816, 815), (907, 908, 866, 865), (909, 910, 844, 843), (911, 912, 855, 854), (913, 914, 864, 863), (915, 916, 853, 852), (917, 918, 873, 872), (919, 920, 862, 861), (921, 922, 851, 850), (923, 924, 871, 870), (925, 926, 860, 859), (927, 928, 849, 848), (929, 930, 869, 868), (931, 932, 847, 846), (933, 934, 858, 857), (908, 935, 867, 866), (910, 936, 845, 844), (912, 937, 856, 855), (914, 907, 865, 864), (938, 909, 843, 842), (916, 911, 854, 853), (918, 938, 842, 873), (920, 913, 863, 862), (922, 915, 852, 851), (924, 917, 872, 871), (926, 919, 861, 860), (928, 921, 850, 849), (930, 923, 870, 869), (934, 925, 859, 858), (932, 927, 848, 847), (935, 929, 868, 867), (936, 931, 846, 845), (937, 933, 857, 856), (792, 791, 892, 891), (781, 780, 903, 902), (803, 802, 881, 880), (794, 793, 890, 889), (783, 782, 901, 900), (805, 804, 879, 878), (785, 784, 899, 898), (796, 795, 888, 887), (807, 806, 877, 876), (787, 786, 897, 896), (798, 797, 886, 885), (809, 808, 875, 906), (789, 788, 895, 894), (800, 799, 884, 883), (791, 790, 893, 892), (780, 779, 904, 903), (802, 801, 882, 881), (793, 792, 891, 890), (782, 781, 902, 901), (804, 803, 880, 879), (784, 783, 900, 899), (795, 794, 889, 888), (806, 805, 878, 877), (786, 785, 898, 897), (797, 796, 887, 886), (808, 807, 876, 875), (788, 787, 896, 895), (799, 798, 885, 884), (778, 809, 906, 905), (790, 789, 894, 893), (779, 778, 905, 904), (801, 800, 883, 882), (867, 868, 874), (845, 846, 874), (856, 857, 874), (865, 866, 874), (843, 844, 874), (854, 855, 874), (863, 864, 874), (852, 853, 874), (872, 873, 874), (861, 862, 874), (850, 851, 874), (870, 871, 874), (859, 860, 874), (848, 849, 874), (868, 869, 874), (846, 847, 874), (857, 858, 874), (866, 867, 874), (844, 845, 874), (855, 856, 874), (864, 865, 874), (842, 843, 874), (853, 854, 874), (873, 842, 874), (862, 863, 874), (851, 852, 874), (871, 872, 874), (860, 861, 874), (849, 850, 874), (869, 870, 874), (858, 859, 874), (847, 848, 874), (833, 834, 908, 907), (811, 812, 910, 909), (822, 823, 912, 911), (831, 832, 914, 913), (820, 821, 916, 915), (840, 841, 918, 917), (829, 830, 920, 919), (818, 819, 922, 921), (838, 839, 924, 923), (827, 828, 926, 925), (816, 817, 928, 927), (836, 837, 930, 929), (814, 815, 932, 931), (825, 826, 934, 933), (834, 835, 935, 908), (812, 813, 936, 910), (823, 824, 937, 912), (832, 833, 907, 914), (810, 811, 909, 938), (821, 822, 911, 916), (841, 810, 938, 918), (830, 831, 913, 920), (819, 820, 915, 922), (839, 840, 917, 924), (828, 829, 919, 926), (817, 818, 921, 928), (837, 838, 923, 930), (826, 827, 925, 934), (815, 816, 927, 932), (835, 836, 929, 935), (813, 814, 931, 936), (824, 825, 933, 937), (964, 996, 997, 965), (942, 974, 975, 943), (953, 985, 986, 954), (962, 994, 995, 963), (940, 972, 973, 941), (951, 983, 984, 952), (960, 992, 993, 961), (949, 981, 982, 950), (969, 1001, 1002, 970), (958, 990, 991, 959), (947, 979, 980, 948), (967, 999, 1000, 968), (956, 988, 989, 957), (945, 977, 978, 946), (965, 997, 998, 966), (943, 975, 976, 944), (954, 986, 987, 955), (963, 995, 996, 964), (941, 973, 974, 942), (952, 984, 985, 953), (961, 993, 994, 962), (939, 971, 972, 940), (950, 982, 983, 951), (970, 1002, 971, 939), (959, 991, 992, 960), (948, 980, 981, 949), (968, 1000, 1001, 969), (957, 989, 990, 958), (946, 978, 979, 947), (966, 998, 999, 967), (955, 987, 988, 956), (944, 976, 977, 945), (1068, 1026, 1027, 1069), (1070, 1004, 1005, 1071), (1072, 1015, 1016, 1073), (1074, 1024, 1025, 1075), (1076, 1013, 1014, 1077), (1078, 1033, 1034, 1079), (1080, 1022, 1023, 1081), (1082, 1011, 1012, 1083), (1084, 1031, 1032, 1085), (1086, 1020, 1021, 1087), (1088, 1009, 1010, 1089), (1090, 1029, 1030, 1091), (1092, 1007, 1008, 1093), (1094, 1018, 1019, 1095), (1069, 1027, 1028, 1096), (1071, 1005, 1006, 1097), (1073, 1016, 1017, 1098), (1075, 1025, 1026, 1068), (1099, 1003, 1004, 1070), (1077, 1014, 1015, 1072), (1079, 1034, 1003, 1099), (1081, 1023, 1024, 1074), (1083, 1012, 1013, 1076), (1085, 1032, 1033, 1078), (1087, 1021, 1022, 1080), (1089, 1010, 1011, 1082), (1091, 1030, 1031, 1084), (1095, 1019, 1020, 1086), (1093, 1008, 1009, 1088), (1096, 1028, 1029, 1090), (1097, 1006, 1007, 1092), (1098, 1017, 1018, 1094), (953, 1052, 1053, 952), (942, 1063, 1064, 941), (964, 1041, 1042, 963), (955, 1050, 1051, 954), (944, 1061, 1062, 943), (966, 1039, 1040, 965), (946, 1059, 1060, 945), (957, 1048, 1049, 956), (968, 1037, 1038, 967), (948, 1057, 1058, 947), (959, 1046, 1047, 958), (970, 1067, 1036, 969), (950, 1055, 1056, 949), (961, 1044, 1045, 960), (952, 1053, 1054, 951), (941, 1064, 1065, 940), (963, 1042, 1043, 962), (954, 1051, 1052, 953), (943, 1062, 1063, 942), (965, 1040, 1041, 964), (945, 1060, 1061, 944), (956, 1049, 1050, 955), (967, 1038, 1039, 966), (947, 1058, 1059, 946), (958, 1047, 1048, 957), (969, 1036, 1037, 968), (949, 1056, 1057, 948), (960, 1045, 1046, 959), (939, 1066, 1067, 970), (951, 1054, 1055, 950), (940, 1065, 1066, 939), (962, 1043, 1044, 961), (1028, 1035, 1029), (1006, 1035, 1007), (1017, 1035, 1018), (1026, 1035, 1027), (1004, 1035, 1005), (1015, 1035, 1016), (1024, 1035, 1025), (1013, 1035, 1014), (1033, 1035, 1034), (1022, 1035, 1023), (1011, 1035, 1012), (1031, 1035, 1032), (1020, 1035, 1021), (1009, 1035, 1010), (1029, 1035, 1030), (1007, 1035, 1008), (1018, 1035, 1019), (1027, 1035, 1028), (1005, 1035, 1006), (1016, 1035, 1017), (1025, 1035, 1026), (1003, 1035, 1004), (1014, 1035, 1015), (1034, 1035, 1003), (1023, 1035, 1024), (1012, 1035, 1013), (1032, 1035, 1033), (1021, 1035, 1022), (1010, 1035, 1011), (1030, 1035, 1031), (1019, 1035, 1020), (1008, 1035, 1009), (994, 1068, 1069, 995), (972, 1070, 1071, 973), (983, 1072, 1073, 984), (992, 1074, 1075, 993), (981, 1076, 1077, 982), (1001, 1078, 1079, 1002), (990, 1080, 1081, 991), (979, 1082, 1083, 980), (999, 1084, 1085, 1000), (988, 1086, 1087, 989), (977, 1088, 1089, 978), (997, 1090, 1091, 998), (975, 1092, 1093, 976), (986, 1094, 1095, 987), (995, 1069, 1096, 996), (973, 1071, 1097, 974), (984, 1073, 1098, 985), (993, 1075, 1068, 994), (971, 1099, 1070, 972), (982, 1077, 1072, 983), (1002, 1079, 1099, 971), (991, 1081, 1074, 992), (980, 1083, 1076, 981), (1000, 1085, 1078, 1001), (989, 1087, 1080, 990), (978, 1089, 1082, 979), (998, 1091, 1084, 999), (987, 1095, 1086, 988), (976, 1093, 1088, 977), (996, 1096, 1090, 997), (974, 1097, 1092, 975), (985, 1098, 1094, 986), (1100, 1064, 1063, 1103), (1104, 1053, 1052, 1107), (1108, 1042, 1041, 1111), (1112, 1062, 1061, 1115), (1116, 1051, 1050, 1119), (1120, 1040, 1039, 1123), (1124, 1060, 1059, 1127), (1128, 1038, 1037, 1131), (1132, 1049, 1048, 1135), (1136, 1058, 1057, 1139), (1140, 1036, 1067, 1143), (1144, 1047, 1046, 1147), (1148, 1056, 1055, 1151), (1152, 1045, 1044, 1155), (1156, 1065, 1064, 1100), (1158, 1054, 1053, 1104), (1160, 1043, 1042, 1108), (1103, 1063, 1062, 1112), (1107, 1052, 1051, 1116), (1111, 1041, 1040, 1120), (1115, 1061, 1060, 1124), (1123, 1039, 1038, 1128), (1119, 1050, 1049, 1132), (1127, 1059, 1058, 1136), (1131, 1037, 1036, 1140), (1135, 1048, 1047, 1144), (1139, 1057, 1056, 1148), (1143, 1067, 1066, 1163), (1147, 1046, 1045, 1152), (1163, 1066, 1065, 1156), (1151, 1055, 1054, 1158), (1155, 1044, 1043, 1160), (903, 1101, 1102, 902), (1101, 1100, 1103, 1102), (892, 1105, 1106, 891), (1105, 1104, 1107, 1106), (881, 1109, 1110, 880), (1109, 1108, 1111, 1110), (901, 1113, 1114, 900), (1113, 1112, 1115, 1114), (890, 1117, 1118, 889), (1117, 1116, 1119, 1118), (879, 1121, 1122, 878), (1121, 1120, 1123, 1122), (899, 1125, 1126, 898), (1125, 1124, 1127, 1126), (877, 1129, 1130, 876), (1129, 1128, 1131, 1130), (888, 1133, 1134, 887), (1133, 1132, 1135, 1134), (897, 1137, 1138, 896), (1137, 1136, 1139, 1138), (875, 1141, 1142, 906), (1141, 1140, 1143, 1142), (886, 1145, 1146, 885), (1145, 1144, 1147, 1146), (895, 1149, 1150, 894), (1149, 1148, 1151, 1150), (884, 1153, 1154, 883), (1153, 1152, 1155, 1154), (904, 1157, 1101, 903), (1157, 1156, 1100, 1101), (893, 1159, 1105, 892), (1159, 1158, 1104, 1105), (882, 1161, 1109, 881), (1161, 1160, 1108, 1109), (902, 1102, 1113, 901), (1102, 1103, 1112, 1113), (891, 1106, 1117, 890), (1106, 1107, 1116, 1117), (880, 1110, 1121, 879), (1110, 1111, 1120, 1121), (900, 1114, 1125, 899), (1114, 1115, 1124, 1125), (878, 1122, 1129, 877), (1122, 1123, 1128, 1129), (889, 1118, 1133, 888), (1118, 1119, 1132, 1133), (898, 1126, 1137, 897), (1126, 1127, 1136, 1137), (876, 1130, 1141, 875), (1130, 1131, 1140, 1141), (887, 1134, 1145, 886), (1134, 1135, 1144, 1145), (896, 1138, 1149, 895), (1138, 1139, 1148, 1149), (906, 1142, 1162, 905), (1142, 1143, 1163, 1162), (885, 1146, 1153, 884), (1146, 1147, 1152, 1153), (905, 1162, 1157, 904), (1162, 1163, 1156, 1157), (894, 1150, 1159, 893), (1150, 1151, 1158, 1159), (883, 1154, 1161, 882), (1154, 1155, 1160, 1161), (1369, 1238, 1234, 1306), (1295, 1208, 1205, 1308), (1378, 1270, 1193, 1330), (1258, 1183, 1164, 1255), (1255, 1164, 1228, 1275), (1254, 1171, 1203, 1264), (1299, 1166, 1169, 1314), (1347, 1214, 1208, 1295), (1374, 1174, 1177, 1322), (1261, 1192, 1172, 1256), (1372, 1221, 1229, 1334), (1345, 1194, 1190, 1291), (1365, 1226, 1218, 1348), (1259, 1187, 1179, 1257), (1304, 1165, 1166, 1299), (1341, 1184, 1180, 1377), (1306, 1234, 1252, 1297), (1257, 1179, 1183, 1258), (1317, 1242, 1222, 1354), (1292, 1245, 1230, 1310), (1380, 1263, 1170, 1301), (1256, 1172, 1187, 1259), (1308, 1205, 1201, 1303), (1312, 1206, 1210, 1350), (1319, 1246, 1214, 1347), (1262, 1196, 1188, 1260), (1370, 1212, 1216, 1356), (1310, 1230, 1238, 1369), (1361, 1233, 1242, 1317), (1260, 1188, 1192, 1261), (1339, 1197, 1212, 1370), (1321, 1181, 1165, 1304), (1327, 1237, 1241, 1362), (1254, 1168, 1196, 1262), (1264, 1203, 1207, 1267), (1359, 1202, 1206, 1312), (1333, 1225, 1245, 1292), (1297, 1252, 1189, 1342), (1267, 1207, 1223, 1272), (1336, 1250, 1237, 1327), (1348, 1218, 1246, 1319), (1314, 1169, 1250, 1336), (1356, 1216, 1248, 1353), (1207, 1203, 1209, 1211), (1342, 1189, 1184, 1341), (1322, 1177, 1181, 1321), (1362, 1241, 1233, 1361), (1211, 1209, 1213, 1215), (1354, 1222, 1226, 1365), (1350, 1210, 1194, 1345), (1265, 1263, 1173, 1176), (1215, 1213, 1217, 1219), (1250, 1169, 1166, 1185), (1366, 1198, 1202, 1359), (1272, 1223, 1227, 1273), (1334, 1229, 1225, 1333), (1330, 1193, 1197, 1339), (1328, 1176, 1173, 1325), (1269, 1268, 1184, 1189), (1185, 1166, 1165, 1181), (1268, 1266, 1180, 1184), (1266, 1265, 1176, 1180), (1275, 1228, 1232, 1276), (1231, 1235, 1253, 1251), (1353, 1248, 1221, 1372), (1301, 1170, 1174, 1374), (1276, 1232, 1236, 1278), (1206, 1202, 1205, 1208), (1202, 1198, 1201, 1205), (1271, 1270, 1190, 1194), (1278, 1236, 1240, 1283), (1287, 1289, 1221, 1248), (1274, 1271, 1194, 1210), (1210, 1206, 1208, 1214), (1283, 1240, 1244, 1286), (1285, 1284, 1230, 1245), (1289, 1279, 1229, 1221), (1279, 1280, 1225, 1229), (1287, 1277, 1214, 1246), (1280, 1285, 1245, 1225), (1284, 1282, 1238, 1230), (1282, 1281, 1234, 1238), (1288, 1269, 1189, 1252), (1281, 1288, 1252, 1234), (1277, 1274, 1210, 1214), (1377, 1180, 1176, 1328), (1167, 1231, 1251, 1249), (1303, 1201, 1198, 1366), (1291, 1190, 1270, 1378), (1182, 1258, 1255, 1167), (1167, 1255, 1275, 1231), (1168, 1254, 1264, 1200), (1195, 1261, 1256, 1175), (1186, 1259, 1257, 1178), (1178, 1257, 1258, 1182), (1325, 1173, 1263, 1380), (1175, 1256, 1259, 1186), (1199, 1262, 1260, 1191), (1191, 1260, 1261, 1195), (1171, 1254, 1262, 1199), (1200, 1264, 1267, 1204), (1204, 1267, 1272, 1220), (1174, 1170, 1263, 1265), (1220, 1272, 1273, 1224), (1185, 1181, 1268, 1269), (1181, 1177, 1266, 1268), (1177, 1174, 1265, 1266), (1231, 1275, 1276, 1235), (1235, 1276, 1278, 1239), (1197, 1193, 1270, 1271), (1239, 1278, 1283, 1243), (1246, 1218, 1289, 1287), (1212, 1197, 1271, 1274), (1243, 1283, 1286, 1247), (1242, 1233, 1284, 1285), (1218, 1226, 1279, 1289), (1226, 1222, 1280, 1279), (1248, 1216, 1277, 1287), (1222, 1242, 1285, 1280), (1233, 1241, 1282, 1284), (1241, 1237, 1281, 1282), (1250, 1185, 1269, 1288), (1237, 1250, 1288, 1281), (1216, 1212, 1274, 1277), (1179, 1368, 1307, 1183), (1368, 1369, 1306, 1307), (1209, 1294, 1309, 1213), (1294, 1295, 1308, 1309), (1273, 1379, 1331, 1224), (1379, 1378, 1330, 1331), (1251, 1298, 1315, 1249), (1298, 1299, 1314, 1315), (1203, 1346, 1294, 1209), (1346, 1347, 1295, 1294), (1243, 1375, 1323, 1239), (1375, 1374, 1322, 1323), (1196, 1373, 1335, 1188), (1373, 1372, 1334, 1335), (1223, 1344, 1290, 1227), (1344, 1345, 1291, 1290), (1191, 1364, 1349, 1199), (1364, 1365, 1348, 1349), (1253, 1305, 1298, 1251), (1305, 1304, 1299, 1298), (1232, 1340, 1376, 1236), (1340, 1341, 1377, 1376), (1183, 1307, 1296, 1164), (1307, 1306, 1297, 1296), (1175, 1316, 1355, 1195), (1316, 1317, 1354, 1355), (1172, 1293, 1311, 1187), (1293, 1292, 1310, 1311), (1286, 1381, 1300, 1247), (1381, 1380, 1301, 1300), (1213, 1309, 1302, 1217), (1309, 1308, 1303, 1302), (1211, 1313, 1351, 1207), (1313, 1312, 1350, 1351), (1171, 1318, 1346, 1203), (1318, 1319, 1347, 1346), (1204, 1371, 1357, 1200), (1371, 1370, 1356, 1357), (1187, 1311, 1368, 1179), (1311, 1310, 1369, 1368), (1186, 1360, 1316, 1175), (1360, 1361, 1317, 1316), (1220, 1338, 1371, 1204), (1338, 1339, 1370, 1371), (1235, 1320, 1305, 1253), (1320, 1321, 1304, 1305), (1182, 1326, 1363, 1178), (1326, 1327, 1362, 1363), (1215, 1358, 1313, 1211), (1358, 1359, 1312, 1313), (1192, 1332, 1293, 1172), (1332, 1333, 1292, 1293), (1164, 1296, 1343, 1228), (1296, 1297, 1342, 1343), (1167, 1337, 1326, 1182), (1337, 1336, 1327, 1326), (1199, 1349, 1318, 1171), (1349, 1348, 1319, 1318), (1249, 1315, 1337, 1167), (1315, 1314, 1336, 1337), (1200, 1357, 1352, 1168), (1357, 1356, 1353, 1352), (1228, 1343, 1340, 1232), (1343, 1342, 1341, 1340), (1239, 1323, 1320, 1235), (1323, 1322, 1321, 1320), (1178, 1363, 1360, 1186), (1363, 1362, 1361, 1360), (1195, 1355, 1364, 1191), (1355, 1354, 1365, 1364), (1207, 1351, 1344, 1223), (1351, 1350, 1345, 1344), (1219, 1367, 1358, 1215), (1367, 1366, 1359, 1358), (1188, 1335, 1332, 1192), (1335, 1334, 1333, 1332), (1224, 1331, 1338, 1220), (1331, 1330, 1339, 1338), (1240, 1329, 1324, 1244), (1329, 1328, 1325, 1324), (1168, 1352, 1373, 1196), (1352, 1353, 1372, 1373), (1247, 1300, 1375, 1243), (1300, 1301, 1374, 1375), (1236, 1376, 1329, 1240), (1376, 1377, 1328, 1329), (1217, 1302, 1367, 1219), (1302, 1303, 1366, 1367), (1227, 1290, 1379, 1273), (1290, 1291, 1378, 1379), (1244, 1324, 1381, 1286), (1324, 1325, 1380, 1381), (1390, 1391, 1383, 1382), (1426, 1392, 1384, 1423), (1392, 1393, 1385, 1384), (1427, 1390, 1382, 1425), (1423, 1384, 1444, 1446), (1436, 1411, 1401, 1431), (1394, 1395, 1391, 1390), (1428, 1396, 1392, 1426), (1396, 1397, 1393, 1392), (1429, 1394, 1390, 1427), (1386, 1387, 1395, 1394), (1422, 1388, 1396, 1428), (1388, 1389, 1397, 1396), (1424, 1386, 1394, 1429), (1431, 1430, 1399, 1398), (1411, 1416, 1400, 1401), (1441, 1421, 1399, 1430), (1421, 1402, 1398, 1399), (1424, 1389, 1407, 1432), (1432, 1407, 1408, 1433), (1433, 1408, 1409, 1434), (1434, 1409, 1410, 1435), (1435, 1410, 1411, 1436), (1389, 1388, 1412, 1407), (1407, 1412, 1413, 1408), (1408, 1413, 1414, 1409), (1409, 1414, 1415, 1410), (1410, 1415, 1416, 1411), (1422, 1387, 1417, 1437), (1437, 1417, 1418, 1438), (1438, 1418, 1419, 1439), (1439, 1419, 1420, 1440), (1440, 1420, 1421, 1441), (1387, 1386, 1406, 1417), (1417, 1406, 1405, 1418), (1418, 1405, 1404, 1419), (1419, 1404, 1403, 1420), (1420, 1403, 1402, 1421), (1391, 1426, 1423, 1383), (1393, 1427, 1425, 1385), (1425, 1382, 1442, 1447), (1402, 1436, 1431, 1398), (1395, 1428, 1426, 1391), (1397, 1429, 1427, 1393), (1387, 1422, 1428, 1395), (1389, 1424, 1429, 1397), (1401, 1400, 1430, 1431), (1416, 1441, 1430, 1400), (1386, 1424, 1432, 1406), (1406, 1432, 1433, 1405), (1405, 1433, 1434, 1404), (1404, 1434, 1435, 1403), (1403, 1435, 1436, 1402), (1388, 1422, 1437, 1412), (1412, 1437, 1438, 1413), (1413, 1438, 1439, 1414), (1414, 1439, 1440, 1415), (1415, 1440, 1441, 1416), (1447, 1446, 1444, 1445), (1442, 1443, 1446, 1447), (1385, 1425, 1447, 1445), (1384, 1385, 1445, 1444), (1383, 1423, 1446, 1443), (1382, 1383, 1443, 1442)])
me_cube_3582.polygons.foreach_set('use_smooth', [True] * 1490)
me_cube_3582.polygons.foreach_set('material_index', [1, 1, 1, 1, 1, 1, 1, 1, 1, 1, 1, 1, 1, 1, 1, 1, 1, 1, 1, 1, 1, 1, 1, 1, 1, 1, 1, 1, 1, 1, 1, 1, 1, 1, 1, 1, 1, 1, 1, 1, 1, 1, 1, 1, 1, 1, 1, 1, 1, 1, 1, 1, 1, 1, 0, 0, 0, 0, 0, 0, 0, 0, 0, 0, 0, 0, 0, 0, 0, 0, 0, 0, 0, 0, 0, 0, 0, 0, 0, 0, 0, 0, 0, 0, 0, 0, 0, 0, 0, 0, 0, 0, 0, 0, 0, 0, 0, 0, 0, 0, 0, 0, 0, 0, 0, 0, 0, 0, 1, 1, 1, 1, 1, 1, 1, 1, 1, 1, 1, 1, 1, 1, 1, 1, 1, 1, 1, 1, 1, 1, 1, 1, 1, 1, 1, 1, 1, 1, 1, 1, 1, 1, 1, 1, 1, 1, 1, 1, 1, 1, 1, 1, 1, 1, 1, 1, 1, 1, 1, 1, 1, 1, 1, 1, 1, 1, 1, 1, 1, 1, 1, 1, 1, 1, 1, 1, 1, 1, 1, 1, 1, 1, 1, 1, 1, 1, 1, 1, 1, 1, 1, 1, 1, 1, 1, 1, 1, 1, 1, 1, 1, 1, 1, 1, 1, 1, 1, 1, 1, 1, 1, 1, 1, 1, 1, 1, 0, 0, 0, 0, 0, 0, 0, 0, 0, 0, 0, 0, 0, 0, 0, 0, 0, 0, 0, 0, 0, 0, 0, 0, 0, 0, 0, 0, 0, 0, 0, 0, 0, 0, 0, 0, 0, 0, 0, 0, 0, 0, 0, 0, 0, 0, 0, 0, 0, 0, 0, 0, 0, 0, 1, 1, 1, 1, 1, 1, 1, 1, 1, 1, 1, 1, 1, 1, 1, 1, 1, 1, 1, 1, 1, 1, 1, 1, 1, 1, 1, 1, 1, 1, 1, 1, 1, 1, 1, 1, 1, 1, 1, 1, 1, 1, 1, 1, 1, 1, 1, 1, 1, 1, 1, 1, 1, 1, 2, 2, 2, 2, 2, 2, 2, 2, 2, 2, 2, 2, 2, 2, 2, 2, 2, 2, 2, 2, 2, 2, 2, 2, 2, 0, 0, 2, 2, 2, 2, 2, 2, 2, 2, 2, 2, 2, 2, 2, 2, 2, 2, 2, 2, 2, 2, 2, 2, 2, 2, 2, 2, 2, 0, 0, 0, 0, 0, 0, 0, 0, 0, 0, 0, 0, 0, 0, 0, 0, 0, 0, 0, 0, 0, 0, 0, 0, 0, 0, 0, 0, 0, 0, 0, 0, 1, 1, 1, 1, 1, 1, 1, 1, 1, 1, 1, 1, 1, 1, 1, 1, 1, 1, 1, 1, 1, 1, 1, 1, 1, 1, 1, 1, 1, 1, 1, 1, 0, 0, 0, 0, 0, 0, 0, 0, 0, 0, 0, 0, 0, 0, 0, 0, 0, 0, 0, 0, 0, 0, 0, 0, 0, 0, 0, 0, 0, 0, 0, 0, 2, 2, 2, 2, 2, 2, 2, 2, 2, 2, 2, 2, 2, 2, 2, 2, 2, 2, 2, 2, 2, 2, 2, 2, 2, 2, 2, 2, 2, 2, 2, 2, 1, 1, 1, 1, 1, 1, 1, 1, 1, 1, 1, 1, 1, 1, 1, 1, 1, 1, 1, 1, 1, 1, 1, 1, 1, 1, 1, 1, 1, 1, 1, 1, 0, 0, 0, 0, 0, 0, 0, 0, 0, 0, 0, 0, 0, 0, 0, 0, 0, 0, 0, 0, 0, 0, 0, 0, 0, 0, 0, 0, 0, 0, 0, 0, 2, 2, 2, 2, 2, 2, 2, 2, 2, 2, 2, 2, 2, 2, 2, 2, 2, 2, 2, 2, 2, 2, 2, 2, 2, 2, 2, 2, 2, 2, 2, 2, 0, 0, 0, 0, 0, 0, 0, 0, 0, 0, 0, 0, 0, 0, 0, 0, 0, 0, 0, 0, 0, 0, 0, 0, 0, 0, 0, 0, 0, 0, 0, 0, 2, 2, 2, 2, 2, 2, 2, 2, 2, 2, 2, 2, 2, 2, 2, 2, 2, 2, 2, 2, 2, 2, 2, 2, 2, 2, 2, 2, 2, 2, 2, 2, 1, 1, 1, 1, 1, 1, 1, 1, 1, 1, 1, 1, 1, 1, 1, 1, 1, 1, 1, 1, 1, 1, 1, 1, 1, 1, 1, 1, 1, 1, 1, 1, 0, 0, 0, 0, 0, 0, 0, 0, 0, 0, 0, 0, 0, 0, 0, 0, 0, 0, 0, 0, 0, 0, 0, 0, 0, 0, 0, 0, 0, 0, 0, 0, 0, 0, 0, 0, 0, 0, 0, 0, 0, 0, 0, 0, 0, 0, 0, 0, 0, 0, 0, 0, 0, 0, 0, 0, 0, 0, 0, 0, 0, 0, 0, 0, 0, 0, 0, 0, 0, 0, 0, 0, 0, 0, 0, 0, 0, 0, 0, 0, 0, 0, 0, 0, 0, 0, 0, 0, 0, 0, 0, 0, 0, 0, 0, 0, 0, 0, 0, 0, 0, 0, 0, 0, 0, 0, 0, 0, 0, 0, 0, 0, 0, 0, 0, 0, 0, 0, 0, 0, 0, 0, 0, 0, 0, 0, 0, 0, 1, 1, 1, 1, 1, 1, 1, 1, 1, 1, 1, 1, 1, 1, 1, 1, 1, 1, 1, 1, 1, 1, 1, 1, 1, 1, 1, 1, 1, 1, 1, 1, 0, 0, 0, 0, 0, 0, 0, 0, 0, 0, 0, 0, 0, 0, 0, 0, 0, 0, 0, 0, 0, 0, 0, 0, 0, 0, 0, 0, 0, 0, 0, 0, 2, 2, 2, 2, 2, 2, 2, 2, 2, 2, 2, 2, 2, 2, 2, 2, 2, 2, 2, 2, 2, 2, 2, 2, 2, 2, 2, 2, 2, 2, 2, 2, 1, 1, 1, 1, 1, 1, 1, 1, 1, 1, 1, 1, 1, 1, 1, 1, 1, 1, 1, 1, 1, 1, 1, 1, 1, 1, 1, 1, 1, 1, 1, 1, 0, 0, 0, 0, 0, 0, 0, 0, 0, 0, 0, 0, 0, 0, 0, 0, 0, 0, 0, 0, 0, 0, 0, 0, 0, 0, 0, 0, 0, 0, 0, 0, 1, 1, 1, 1, 1, 1, 1, 1, 1, 1, 1, 1, 1, 1, 1, 1, 1, 1, 1, 1, 1, 1, 1, 1, 1, 1, 1, 1, 1, 1, 1, 1, 0, 0, 0, 0, 0, 0, 0, 0, 0, 0, 0, 0, 0, 0, 0, 0, 0, 0, 0, 0, 0, 0, 0, 0, 0, 0, 0, 0, 0, 0, 0, 0, 2, 2, 2, 2, 2, 2, 2, 2, 2, 2, 2, 2, 2, 2, 2, 2, 2, 2, 2, 2, 2, 2, 2, 2, 2, 2, 2, 2, 2, 2, 2, 2, 1, 1, 1, 1, 1, 1, 1, 1, 1, 1, 1, 1, 1, 1, 1, 1, 1, 1, 1, 1, 1, 1, 1, 1, 1, 1, 1, 1, 1, 1, 1, 1, 0, 0, 0, 0, 0, 0, 0, 0, 0, 0, 0, 0, 0, 0, 0, 0, 0, 0, 0, 0, 0, 0, 0, 0, 0, 0, 0, 0, 0, 0, 0, 0, 0, 0, 0, 0, 0, 0, 0, 0, 0, 0, 0, 0, 0, 0, 0, 0, 0, 0, 0, 0, 0, 0, 0, 0, 0, 0, 0, 0, 0, 0, 0, 0, 0, 0, 0, 0, 0, 0, 0, 0, 0, 0, 0, 0, 0, 0, 0, 0, 0, 0, 0, 0, 0, 0, 0, 0, 0, 0, 0, 0, 0, 0, 0, 0, 0, 0, 0, 0, 0, 0, 0, 0, 0, 0, 0, 0, 0, 0, 0, 0, 0, 0, 0, 0, 0, 0, 0, 0, 0, 0, 0, 0, 0, 0, 0, 0, 0, 0, 0, 0, 0, 0, 0, 0, 0, 0, 0, 0, 0, 0, 0, 0, 0, 0, 0, 0, 0, 0, 0, 0, 0, 0, 0, 0, 0, 0, 0, 0, 0, 0, 0, 0, 0, 0, 0, 0, 0, 0, 0, 0, 0, 0, 0, 0, 0, 0, 0, 0, 0, 0, 0, 0, 0, 0, 0, 0, 0, 0, 0, 0, 0, 0, 0, 0, 0, 0, 0, 0, 0, 0, 0, 0, 0, 0, 0, 0, 0, 0, 0, 0, 0, 0, 0, 0, 0, 0, 0, 0, 0, 1, 0, 1, 0, 1, 0, 1, 0, 1, 0, 1, 0, 1, 0, 1, 0, 1, 0, 1, 0, 1, 0, 1, 0, 1, 0, 1, 0, 1, 0, 1, 0, 1, 0, 1, 0, 1, 0, 1, 0, 1, 0, 1, 0, 1, 0, 1, 0, 1, 0, 1, 0, 1, 0, 1, 0, 1, 0, 1, 0, 1, 0, 1, 0, 1, 0, 1, 0, 1, 0, 1, 0, 1, 0, 1, 0, 1, 0, 1, 0, 1, 0, 1, 0, 1, 0, 1, 0, 1, 0, 1, 2, 1, 1, 2, 1, 1, 2, 1, 1, 2, 2, 1, 1, 2, 2, 1, 2, 2, 1, 1, 1, 1, 1, 1, 1, 1, 1, 1, 2, 2, 2, 2, 2, 2, 2, 2, 2, 2, 2, 1, 2, 2, 2, 1, 2, 1, 1, 1, 2, 2, 2, 2, 2, 1, 1, 1, 1, 1, 1, 2, 1, 1, 2, 2])
me_cube_3582.materials.append(mat_tapa_naran)
me_cube_3582.materials.append(mat_tapa_amari)
me_cube_3582.materials.append(mat_tapa_verd)
me_cube_3582.use_remesh_preserve_volume = False
me_cube_3582.use_remesh_preserve_attributes = False
me_cube_3582.use_mirror_vertex_groups = False
me_cube_3582.update()

# ---- objects
ob_knife = bpy.data.objects.new('Knife', me_cube_3582)

# ---- transforms, parenting, visibility, modifiers, constraints
ob_knife.location = (0.0, 0.0, 0.0)
ob_knife.rotation_euler = (-0.0, 1.571, 0.0)
ob_knife.lineart.crease_threshold = 0.0

# ---- collection membership
col_collection_1.objects.link(ob_knife)

# ---- scene / render settings (as saved in the file)
scene.frame_start = 1; scene.frame_end = 250; scene.frame_set(1)
scene.render.engine = 'BLENDER_EEVEE_NEXT'
scene.render.image_settings.color_mode = 'RGB'
scene.render.image_settings.compression = 90
scene.render.resolution_percentage = 50
scene.render.dither_intensity = 0.0
scene.render.bake_margin = 2
scene.render.bake_bias = 0.0
scene.cycles.use_denoising = False
scene.cycles.samples = 10
scene.cycles.sampling_pattern = 'TABULATED_SOBOL'
scene.cycles.light_sampling_threshold = 0.0
scene.cycles.use_adaptive_sampling = False
scene.cycles.use_light_tree = False
scene.cycles.blur_glossy = 0.0
scene.cycles.pixel_filter_type = 'GAUSSIAN'
scene.cycles.sample_clamp_indirect = 0.0
scene.view_settings.view_transform = 'Standard'
bpy.context.view_layer.update()

# ---- added for rendering (the .blend has no active camera and no usable light): camera, sun
cam_auto = bpy.data.cameras.new('AutoCamera')
cam_auto.lens = 50.0
cam_auto.sensor_width = 36.0
cam_auto.clip_end = 1000.0
ob_auto_camera = bpy.data.objects.new('AutoCamera', cam_auto)
scene.collection.objects.link(ob_auto_camera)
ob_auto_camera.location = (0.774834, -0.762925, 0.504202)
ob_auto_camera.rotation_euler = (1.09748, -7.21219e-08, 0.694738)
scene.camera = ob_auto_camera
light_auto_sun = bpy.data.lights.new('AutoSun', 'SUN')
light_auto_sun.energy = 3.0
light_auto_sun.angle = 0.0523599
ob_auto_sun = bpy.data.objects.new('AutoSun', light_auto_sun)
scene.collection.objects.link(ob_auto_sun)
ob_auto_sun.rotation_euler = (0.872665, 0.174533, 0.523599)
bpy.context.view_layer.update()
